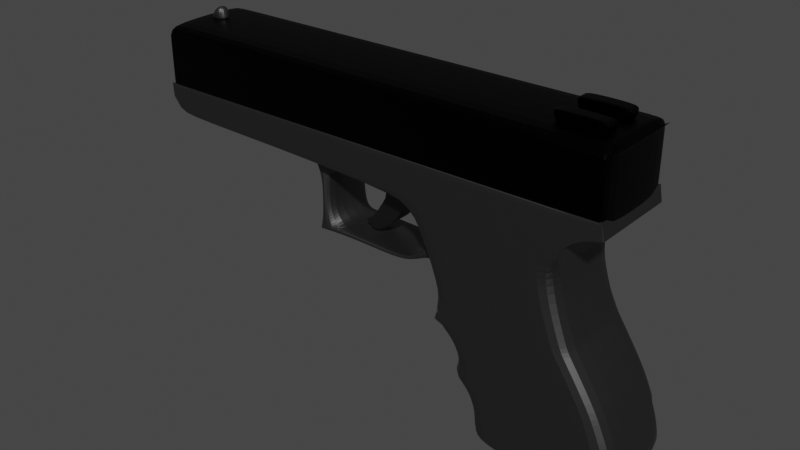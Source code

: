 # Source: Glock.blend  (saved by Blender 2.90.8; exported with 4.5.12 LTS)
import bpy
from mathutils import Matrix  # noqa: F401  (used for matrix-valued properties, if any)

bpy.ops.wm.read_factory_settings(use_empty=True)
scene = bpy.context.scene
scene.name = 'Scene'

# ---- collections
col_collection = bpy.data.collections.new('Collection'); scene.collection.children.link(col_collection)

# ---- materials (node trees are filled in below, after node groups)
mat_material_002 = bpy.data.materials.new('Material.002')
mat_material_001 = bpy.data.materials.new('Material.001')
mat_material_003 = bpy.data.materials.new('Material.003')
mat_material_003.preview_render_type = 'CUBE'

# ---- material node trees
mat_material_002.use_nodes = True; mat_material_002.node_tree.nodes.clear()
_N = mat_material_002.node_tree.nodes; _L = mat_material_002.node_tree.links
n0 = _N.new('ShaderNodeBsdfPrincipled'); n0.name = 'Principled BSDF'; n0.location = (10, 300)
n0.distribution = 'GGX'
n0.subsurface_method = 'BURLEY'
n0.inputs[0].default_value = (0.1149, 0.1149, 0.1149, 1.0)
n0.inputs[1].default_value = 1.0
n0.inputs[3].default_value = 1.45
n0.inputs[27].default_value = (0.0, 0.0, 0.0, 1.0)
n0.inputs[28].default_value = 1.0
n1 = _N.new('ShaderNodeOutputMaterial'); n1.name = 'Material Output'; n1.location = (300, 300)
_L.new(n0.outputs[0], n1.inputs[0])
n1.is_active_output = True
mat_material_001.use_nodes = True; mat_material_001.node_tree.nodes.clear()
_N = mat_material_001.node_tree.nodes; _L = mat_material_001.node_tree.links
n0 = _N.new('ShaderNodeBsdfPrincipled'); n0.name = 'Principled BSDF'; n0.location = (10, 300)
n0.distribution = 'GGX'
n0.subsurface_method = 'BURLEY'
n0.inputs[1].default_value = 1.0
n0.inputs[3].default_value = 1.45
n0.inputs[27].default_value = (0.0, 0.0, 0.0, 1.0)
n0.inputs[28].default_value = 1.0
n1 = _N.new('ShaderNodeOutputMaterial'); n1.name = 'Material Output'; n1.location = (300, 300)
n2 = _N.new('ShaderNodeRGB'); n2.name = 'RGB'; n2.location = (-280, 280)
n2.outputs[0].default_value = (0.00223, 0.002138, 0.002322, 1.0)
_L.new(n0.outputs[0], n1.inputs[0])
_L.new(n2.outputs[0], n0.inputs[0])
n1.is_active_output = True
mat_material_003.use_nodes = True; mat_material_003.node_tree.nodes.clear()
_N = mat_material_003.node_tree.nodes; _L = mat_material_003.node_tree.links
n0 = _N.new('ShaderNodeBsdfPrincipled'); n0.name = 'Principled BSDF'; n0.location = (10, 300)
n0.distribution = 'GGX'
n0.subsurface_method = 'BURLEY'
n0.inputs[0].default_value = (0.06525, 0.06352, 0.06352, 1.0)
n0.inputs[1].default_value = 1.0
n0.inputs[3].default_value = 1.45
n0.inputs[27].default_value = (0.0, 0.0, 0.0, 1.0)
n0.inputs[28].default_value = 1.0
n1 = _N.new('ShaderNodeOutputMaterial'); n1.name = 'Material Output'; n1.location = (300, 300)
_L.new(n0.outputs[0], n1.inputs[0])
n1.is_active_output = True

# ---- world
world_world = bpy.data.worlds.new('World'); scene.world = world_world
world_world.use_nodes = True; world_world.node_tree.nodes.clear()
_N = world_world.node_tree.nodes; _L = world_world.node_tree.links
n0 = _N.new('ShaderNodeOutputWorld'); n0.name = 'World Output'; n0.location = (300, 300)
n1 = _N.new('ShaderNodeBackground'); n1.name = 'Background'; n1.location = (10, 300)
n1.inputs[0].default_value = (0.05088, 0.05088, 0.05088, 1.0)
_L.new(n1.outputs[0], n0.inputs[0])
n0.is_active_output = True
world_world.color = (0.05088, 0.05088, 0.05088)
world_world.use_sun_shadow = False
world_world.sun_shadow_jitter_overblur = 0.0

# ---- meshes
me_cube_001 = bpy.data.meshes.new('Cube.001')
me_cube_001.from_pydata([(-1.818, -1.0, 0.9756), (-1.818, 1.0, 0.9756), (1.089, -1.0, 1.203), (1.089, 1.0, 1.203), (-2.108, -1.0, 1.867), (-2.108, 1.0, 1.867), (0.7567, -1.0, 2.118), (0.7567, 1.0, 2.118), (-1.818, -1.0, 0.9756), (-2.349, -1.0, 2.355), (-2.349, 1.0, 2.355), (0.6832, -1.0, 2.705), (0.6832, 1.0, 2.705), (-2.696, -1.0, 3.025), (-2.696, 1.0, 3.025), (0.7748, -1.0, 3.115), (0.7748, 1.0, 3.115), (0.6832, -1.0, 2.705), (0.6832, 1.0, 2.705), (0.977, 1.0, 3.405), (0.977, -1.0, 3.405), (0.7748, -1.0, 3.115), (0.7748, 1.0, 3.115), (-2.737, -1.0, 3.968), (-2.737, 1.0, 3.968), (0.8028, -1.0, 3.975), (0.8028, 1.0, 3.975), (-2.737, -1.0, 3.968), (-2.737, 1.0, 3.968), (0.8028, -1.0, 3.975), (0.8028, 1.0, 3.975), (0.977, -1.0, 3.405), (0.977, 1.0, 3.405), (1.006, -1.0, 3.974), (1.006, 1.0, 3.974), (1.006, -1.0, 3.974), (1.006, 1.0, 3.974), (1.36, 1.0, 3.572), (1.36, -1.0, 3.572), (1.36, -1.0, 3.572), (1.36, 1.0, 3.572), (1.389, -1.0, 3.976), (1.389, 1.0, 3.976), (1.389, -1.0, 3.976), (1.389, 1.0, 3.976), (1.618, 1.0, 3.618), (1.618, -1.0, 3.618), (1.618, -1.0, 3.618), (1.618, 1.0, 3.618), (1.55, -1.0, 3.975), (1.55, 1.0, 3.975), (1.55, -1.0, 3.975), (1.55, 1.0, 3.975), (1.55, -1.0, 3.975), (1.55, 1.0, 3.975), (1.55, -1.0, 3.975), (1.55, 1.0, 3.975), (-6.146, -1.0, 3.154), (-6.146, 1.0, 3.154), (-6.157, -1.0, 3.95), (-6.157, 1.0, 3.95), (-6.157, -1.0, 3.95), (-6.157, 1.0, 3.95), (-5.329, -0.6158, 2.968), (-5.615, -0.6158, 3.496), (-5.329, 0.6158, 2.968), (-5.615, 0.6158, 3.496), (-4.814, -0.6158, 2.964), (-4.409, -0.6158, 3.47), (-4.814, 0.6158, 2.964), (-4.409, 0.6158, 3.47), (-5.15, -0.6158, 2.718), (-5.15, 0.6158, 2.718), (-4.96, -0.6158, 2.718), (-4.96, 0.6158, 2.718), (-5.15, -0.6158, 2.104), (-5.15, 0.6158, 2.104), (-4.96, -0.6158, 2.104), (-4.96, 0.6158, 2.104), (-5.193, -0.6158, 1.75), (-5.193, 0.6158, 1.75), (-4.823, -0.6158, 1.805), (-4.823, 0.6158, 1.805), (-5.197, 0.6158, 1.763), (-5.251, -0.6158, 1.551), (-5.251, 0.6158, 1.551), (-4.634, -0.6158, 1.667), (-4.634, 0.6158, 1.667), (-5.256, 0.6158, 1.564), (-5.244, -0.6158, 1.462), (-5.244, 0.6158, 1.462), (-4.605, -0.6158, 1.47), (-4.605, 0.6158, 1.47), (-5.248, 0.6158, 1.475), (-3.073, -0.6158, 1.611), (-3.073, 0.6158, 1.611), (-3.019, -0.6158, 1.453), (-3.019, 0.6158, 1.453), (-2.767, -0.6158, 1.713), (-2.767, 0.6158, 1.713), (-2.653, -0.6158, 1.58), (-2.653, 0.6158, 1.58), (-2.605, -0.6158, 1.876), (-2.605, 0.6158, 1.876), (-2.478, -0.6158, 1.676), (-2.478, 0.6158, 1.676), (-2.233, -0.6158, 2.27), (-2.233, 0.6158, 2.27), (-1.893, -0.6158, 1.702), (-1.893, 0.6158, 1.702), (-1.614, -0.6158, 0.9122), (-1.614, 0.6158, 0.9122), (-2.344, -0.6158, 2.716), (-2.344, 0.6158, 2.716), (0.5257, -0.6129, 4.218), (-9.341, -0.6129, 4.213), (0.5253, -0.6015, 4.333), (-9.342, -0.6015, 4.329), (0.5249, -0.5678, 4.444), (-9.342, -0.5678, 4.44), (0.5245, -0.5131, 4.547), (-9.342, -0.5131, 4.543), (0.5242, -0.4394, 4.637), (-9.343, -0.4394, 4.632), (0.5239, -0.3496, 4.71), (-9.343, -0.3496, 4.706), (-9.343, -0.2472, 4.761), (-9.343, -0.136, 4.794), (-9.343, -0.02045, 4.806), (0.5236, 0.09513, 4.799), (-9.343, 0.09513, 4.794), (0.5237, 0.2063, 4.765), (-9.343, 0.2063, 4.761), (0.5239, 0.3087, 4.71), (-9.343, 0.3087, 4.706), (0.5242, 0.3985, 4.637), (-9.343, 0.3985, 4.632), (0.5245, 0.4722, 4.547), (-9.342, 0.4722, 4.543), (0.5249, 0.5269, 4.444), (-9.342, 0.5269, 4.44), (0.5253, 0.5606, 4.333), (-9.342, 0.5606, 4.329), (0.5257, 0.572, 4.218), (-9.341, 0.572, 4.213), (0.5261, 0.5606, 4.102), (-9.341, 0.5606, 4.098), (0.5265, 0.5269, 3.991), (-9.34, 0.5269, 3.987), (0.5269, 0.4722, 3.889), (-9.34, 0.4722, 3.884), (0.5272, 0.3985, 3.799), (-9.34, 0.3985, 3.794), (0.5275, 0.3087, 3.725), (-9.339, 0.3087, 3.721), (0.5277, 0.2063, 3.67), (-9.339, 0.2063, 3.666), (0.5278, 0.09513, 3.637), (-9.339, 0.09513, 3.632), (0.5279, -0.02045, 3.625), (-9.339, -0.02045, 3.621), (0.5278, -0.136, 3.637), (-9.339, -0.136, 3.632), (0.5277, -0.2472, 3.67), (-9.339, -0.2472, 3.666), (0.5275, -0.3496, 3.725), (-9.339, -0.3496, 3.721), (0.5272, -0.4394, 3.799), (-9.34, -0.4394, 3.794), (0.5269, -0.5131, 3.889), (-9.34, -0.5131, 3.884), (0.5265, -0.5678, 3.991), (-9.34, -0.5678, 3.987), (0.5261, -0.6015, 4.102), (-9.341, -0.6015, 4.098), (-9.433, -0.5225, 4.213), (-9.434, -0.5125, 4.315), (-9.434, -0.4828, 4.413), (-9.434, -0.4347, 4.503), (-9.435, -0.3699, 4.582), (-9.435, -0.291, 4.647), (-9.435, -0.2009, 4.695), (-9.435, -0.1032, 4.724), (-9.435, -0.001562, 4.734), (-9.435, 0.1001, 4.724), (-9.435, 0.1978, 4.695), (-9.435, 0.2878, 4.647), (-9.435, 0.3668, 4.582), (-9.434, 0.4316, 4.503), (-9.434, 0.4797, 4.413), (-9.434, 0.5093, 4.315), (-9.433, 0.5193, 4.213), (-9.433, 0.5093, 4.112), (-9.432, 0.4797, 4.014), (-9.432, 0.4316, 3.924), (-9.432, 0.3668, 3.845), (-9.432, 0.2878, 3.78), (-9.431, 0.1978, 3.732), (-9.431, 0.1001, 3.703), (-9.431, -0.001562, 3.693), (-9.431, -0.1032, 3.703), (-9.431, -0.2009, 3.732), (-9.432, -0.291, 3.78), (-9.432, -0.3699, 3.845), (-9.432, -0.4347, 3.924), (-9.432, -0.4828, 4.014), (-9.433, -0.5125, 4.112), (-9.255, -0.454, 4.213), (-9.255, -0.4454, 4.301), (-9.255, -0.4196, 4.386), (-9.256, -0.3778, 4.464), (-9.256, -0.3215, 4.533), (-9.256, -0.2529, 4.589), (-9.256, -0.1747, 4.631), (-9.256, -0.08984, 4.657), (-9.256, -0.001562, 4.665), (-9.256, 0.08671, 4.657), (-9.256, 0.1716, 4.631), (-9.256, 0.2498, 4.589), (-9.256, 0.3184, 4.533), (-9.256, 0.3747, 4.464), (-9.255, 0.4165, 4.386), (-9.255, 0.4422, 4.301), (-9.255, 0.4509, 4.213), (-9.254, 0.4422, 4.125), (-9.254, 0.4165, 4.04), (-9.254, 0.3747, 3.962), (-9.254, 0.3184, 3.893), (-9.253, 0.2498, 3.837), (-9.253, 0.1716, 3.795), (-9.253, 0.08671, 3.769), (-9.253, -0.001562, 3.761), (-9.253, -0.08984, 3.769), (-9.253, -0.1747, 3.795), (-9.253, -0.253, 3.837), (-9.254, -0.3215, 3.893), (-9.254, -0.3778, 3.962), (-9.254, -0.4196, 4.04), (-9.254, -0.4454, 4.125), (-8.819, -0.1508, 5.226), (-8.819, -0.1508, 5.306), (-8.819, 0.1508, 5.226), (-8.819, 0.1508, 5.306), (-8.377, -0.1508, 5.229), (-8.377, -0.1508, 5.309), (-8.377, 0.1508, 5.229), (-8.377, 0.1508, 5.309), (-8.627, -0.1508, 5.532), (-8.627, 0.1508, 5.532), (-8.443, -0.1508, 5.532), (-8.443, 0.1508, 5.532), (-1.888, -1.0, 0.7068), (1.135, -1.0, 1.121), (-1.888, 1.0, 0.7068), (1.135, 1.0, 1.121), (0.8643, -1.0, 1.221), (0.8643, 1.0, 1.221), (0.5365, -1.0, 2.099), (0.5365, 1.0, 2.099), (0.45, -1.0, 2.679), (0.45, 1.0, 2.679), (0.5079, -1.0, 3.108), (0.5079, 1.0, 3.108), (0.5306, -1.0, 3.975), (0.5306, 1.0, 3.975), (0.5306, -1.0, 3.975), (0.5306, 1.0, 3.975), (0.935, -1.0, 1.133), (0.935, 1.0, 1.133), (-1.631, 1.0, 0.961), (-1.925, 1.0, 1.883), (-2.156, 1.0, 2.378), (-2.475, 1.0, 3.03), (-2.511, 1.0, 3.969), (-2.511, 1.0, 3.969), (-1.631, -1.0, 0.961), (-1.925, -1.0, 1.883), (-2.156, -1.0, 2.378), (-2.475, -1.0, 3.03), (-2.511, -1.0, 3.969), (-2.511, -1.0, 3.969), (-1.752, -1.0, 0.7358), (-1.752, 1.0, 0.7358), (0.7791, 1.0, 3.246), (-2.703, 1.0, 3.168), (-2.703, -1.0, 3.168), (0.7791, -1.0, 3.246), (0.9813, 1.0, 3.492), (0.9813, -1.0, 3.492), (1.364, 1.0, 3.634), (1.364, -1.0, 3.634), (1.608, 1.0, 3.672), (1.608, 1.0, 3.672), (1.608, -1.0, 3.672), (1.608, -1.0, 3.672), (-6.148, 1.0, 3.276), (-6.148, -1.0, 3.276), (0.5114, -1.0, 3.24), (0.5114, 1.0, 3.24), (-2.48, -1.0, 3.173), (-2.48, 1.0, 3.173), (-5.286, 0.6158, 2.968), (-5.514, 0.6158, 3.494), (-5.286, -0.6158, 2.968), (-5.514, -0.6158, 3.494), (-5.134, 0.6158, 2.718), (-5.134, -0.6158, 2.718), (-5.134, 0.6158, 2.104), (-5.134, -0.6158, 2.104), (-5.162, 0.6158, 1.755), (-5.162, -0.6158, 1.755), (-5.2, 0.6158, 1.561), (-5.2, -0.6158, 1.561), (-5.191, 0.6158, 1.462), (-5.191, -0.6158, 1.462), (-5.249, -0.6158, 1.524), (-4.625, -0.6158, 1.606), (-4.625, 0.6158, 1.606), (-3.056, -0.6158, 1.562), (-3.056, 0.6158, 1.562), (-2.732, -0.6158, 1.672), (-2.732, 0.6158, 1.672), (-2.566, -0.6158, 1.814), (-2.566, 0.6158, 1.814), (-2.128, -0.6158, 2.094), (-2.128, 0.6158, 2.094), (-5.197, 0.6158, 1.53), (-5.197, -0.6158, 1.53), (-9.164, -1.0, 3.323), (-9.164, 1.0, 3.323), (-9.19, -1.0, 3.95), (-9.19, 1.0, 3.95), (-9.19, -1.0, 3.95), (-9.19, 1.0, 3.95), (-9.166, 1.0, 3.444), (-9.166, -1.0, 3.444), (-8.991, -1.0, 3.276), (-8.991, 1.0, 3.276), (-9.001, 1.0, 3.95), (-9.001, -1.0, 3.95), (-9.001, 1.0, 3.95), (-9.26, 1.019, 3.935), (-9.001, -1.0, 3.95), (-9.26, 1.019, 3.935), (-8.989, 1.0, 3.154), (-8.989, -1.0, 3.154), (1.553, 1.0, 3.606), (1.553, 1.0, 3.606), (1.509, -1.0, 3.975), (1.509, 1.0, 3.975), (1.553, -1.0, 3.606), (1.509, -1.0, 3.975), (1.509, 1.0, 3.975), (1.553, -1.0, 3.606), (1.546, 1.0, 3.663), (1.546, -1.0, 3.663), (-3.812, -0.6158, 1.462), (-3.854, -0.6158, 1.639), (-3.812, 0.6158, 1.462), (-3.854, 0.6158, 1.639), (-3.841, 0.6158, 1.584), (-3.841, -0.6158, 1.584), (-9.171, -0.6129, 4.213), (-9.171, -0.6015, 4.329), (-9.172, -0.5678, 4.44), (-9.172, -0.5131, 4.543), (-9.173, -0.4394, 4.632), (-9.173, -0.3496, 4.706), (-9.173, -0.2472, 4.761), (-9.173, -0.136, 4.795), (-9.173, -0.02045, 4.806), (-9.173, 0.09513, 4.795), (-9.173, 0.2063, 4.761), (-9.173, 0.3087, 4.706), (-9.173, 0.3985, 4.632), (-9.172, 0.4722, 4.543), (-9.172, 0.5269, 4.44), (-9.171, 0.5606, 4.329), (-9.171, 0.572, 4.213), (-9.171, 0.5606, 4.098), (-9.17, 0.5269, 3.987), (-9.17, 0.4722, 3.884), (-9.17, 0.3985, 3.795), (-9.169, 0.3087, 3.721), (-9.169, 0.2063, 3.666), (-9.169, 0.09513, 3.632), (-9.169, -0.02045, 3.621), (-9.169, -0.136, 3.632), (-9.169, -0.2472, 3.666), (-9.169, -0.3496, 3.721), (-9.17, -0.4394, 3.795), (-9.17, -0.5131, 3.884), (-9.17, -0.5678, 3.987), (-9.171, -0.6015, 4.098), (0.3448, -0.6015, 4.333), (0.3444, -0.5678, 4.444), (0.344, -0.5131, 4.547), (0.3437, -0.4394, 4.637), (0.3434, -0.3496, 4.71), (0.3431, 0.09513, 4.799), (0.3432, 0.2063, 4.765), (0.3434, 0.3087, 4.71), (0.3437, 0.3985, 4.637), (0.344, 0.4722, 4.547), (0.3444, 0.5269, 4.444), (0.3448, 0.5606, 4.333), (0.3452, 0.572, 4.218), (0.3456, 0.5606, 4.102), (0.346, 0.5269, 3.991), (0.3464, 0.4722, 3.888), (0.3467, 0.3985, 3.799), (0.347, 0.3087, 3.725), (0.3472, 0.2063, 3.67), (0.3473, 0.09513, 3.637), (0.3474, -0.02045, 3.625), (0.3473, -0.136, 3.637), (0.3472, -0.2472, 3.67), (0.347, -0.3496, 3.725), (0.3467, -0.4394, 3.799), (0.3464, -0.5131, 3.888), (0.346, -0.5678, 3.991), (0.3456, -0.6015, 4.102), (0.3452, -0.6129, 4.218), (-1.577, -1.0, 0.4393), (1.748, -1.0, 0.2021), (-1.577, 1.0, 0.4393), (1.748, 1.0, 0.2021), (1.477, 1.0, 0.3019), (1.548, -1.0, 0.214), (1.548, 1.0, 0.214), (-1.329, -1.0, 0.4051), (-1.329, 1.0, 0.4051), (-1.417, -1.0, 0.01136), (1.918, -1.0, -0.1772), (-1.417, 1.0, 0.01136), (1.918, 1.0, -0.1772), (1.652, 1.0, -0.1017), (1.723, -1.0, -0.1896), (1.723, 1.0, -0.1896), (-1.168, -1.0, -0.02282), (-1.168, 1.0, -0.02282), (-1.499, -1.0, -0.188), (2.01, -1.0, -0.3814), (-1.499, 1.0, -0.188), (2.01, 1.0, -0.3814), (1.555, 1.0, -0.3254), (1.825, -1.0, -0.4085), (1.825, 1.0, -0.4085), (-1.251, -1.0, -0.2222), (-1.251, 1.0, -0.2222), (-1.495, -1.0, -0.3242), (2.098, -1.0, -0.5954), (-1.495, 1.0, -0.3242), (2.098, 1.0, -0.5954), (1.878, -1.0, -0.5738), (1.878, 1.0, -0.5738), (-1.246, -1.0, -0.3584), (-1.246, 1.0, -0.3584), (-1.183, -1.0, -0.5479), (2.161, -1.0, -0.8239), (-1.183, 1.0, -0.5479), (2.161, 1.0, -0.8239), (1.966, -1.0, -0.7975), (1.966, 1.0, -0.7975), (-0.9347, -1.0, -0.582), (-0.9347, 1.0, -0.582), (-0.9985, -1.0, -1.093), (2.278, -1.0, -1.388), (-0.9985, 1.0, -1.093), (2.278, 1.0, -1.388), (2.039, -1.0, -1.206), (2.039, 1.0, -1.206), (-0.7499, -1.0, -1.127), (-0.7499, 1.0, -1.127), (-1.042, -1.0, -1.399), (2.059, -1.0, -1.636), (-1.042, 1.0, -1.399), (2.059, 1.0, -1.636), (1.762, -1.0, -1.449), (1.762, 1.0, -1.449), (-0.7937, -1.0, -1.433), (-0.7937, 1.0, -1.433), (-0.7068, -1.0, -1.793), (1.791, -1.0, -1.806), (-0.7068, 1.0, -1.793), (1.791, 1.0, -1.806), (1.489, -1.0, -1.639), (1.489, 1.0, -1.639), (-0.6186, -1.0, -1.632), (-0.6186, 1.0, -1.632)], [(0, 8), (343, 341)], [(254, 3, 2, 252), (255, 2, 6, 257), (268, 256, 3, 254), (257, 6, 11, 259), (1, 0, 4, 5), (2, 3, 7, 6), (269, 1, 5, 270), (11, 12, 18, 17), (5, 4, 9, 10), (270, 5, 10, 271), (6, 7, 12, 11), (12, 16, 22, 18), (259, 11, 15, 261), (10, 9, 13, 14), (271, 10, 14, 272), (17, 18, 22, 21), (22, 16, 19, 32), (300, 284, 24, 273), (14, 13, 57, 58), (15, 11, 17, 21), (297, 286, 25, 263), (266, 265, 29, 30), (263, 25, 29, 265), (27, 28, 62, 61), (273, 24, 28, 274), (30, 29, 35, 36), (283, 26, 34, 287), (35, 33, 41, 43), (287, 34, 42, 289), (288, 20, 38, 290), (26, 30, 36, 34), (21, 22, 32, 31), (286, 15, 20, 288), (29, 25, 33, 35), (15, 21, 31, 20), (355, 350, 46, 293), (349, 348, 51, 52), (346, 347, 45, 48), (34, 36, 44, 42), (20, 31, 39, 38), (31, 32, 40, 39), (32, 19, 37, 40), (36, 35, 43, 44), (291, 292, 50, 52), (294, 291, 52, 51), (293, 294, 51, 49), (354, 352, 50, 292), (348, 351, 49, 51), (352, 349, 52, 50), (350, 353, 47, 46), (353, 346, 48, 47), (51, 49, 53, 55), (52, 51, 55, 56), (50, 52, 56, 54), (23, 27, 61, 59), (285, 23, 59, 296), (284, 14, 58, 295), (28, 24, 60, 62), (333, 334, 329, 328, 335, 332), (162, 160, 199, 200), (144, 142, 190, 191), (63, 64, 66, 65), (301, 302, 70, 69), (69, 70, 68, 67), (303, 304, 64, 63), (63, 65, 72, 71), (302, 66, 64, 304), (305, 74, 78, 307), (69, 67, 73, 74), (303, 63, 71, 306), (301, 69, 74, 305), (78, 77, 81, 82), (74, 73, 77, 78), (71, 72, 76, 75), (306, 71, 75, 308), (310, 79, 84, 312), (75, 76, 80, 79), (308, 75, 79, 310), (307, 78, 82, 309), (327, 315, 89, 314), (309, 82, 87, 311), (80, 83, 88, 85), (82, 81, 86, 87), (79, 80, 85, 84), (313, 92, 91, 314), (326, 317, 92, 313), (85, 88, 93, 90), (361, 356, 96, 318), (84, 85, 90, 89, 315), (95, 94, 98, 99), (356, 358, 97, 96), (360, 359, 95, 319), (359, 357, 94, 95), (321, 99, 103, 323), (319, 95, 99, 321), (96, 97, 101, 100), (318, 96, 100, 320), (322, 104, 108, 324), (100, 101, 105, 104), (320, 100, 104, 322), (99, 98, 102, 103), (325, 324, 108, 109), (103, 102, 106, 107), (323, 103, 107, 325), (104, 105, 109, 108), (108, 109, 111, 110), (107, 106, 112, 113), (362, 115, 117, 363), (363, 117, 119, 364), (364, 119, 121, 365), (365, 121, 123, 366), (366, 123, 125, 367), (367, 125, 126, 368), (368, 126, 127, 369), (369, 127, 128, 370), (370, 128, 130, 371), (371, 130, 132, 372), (372, 132, 134, 373), (373, 134, 136, 374), (374, 136, 138, 375), (375, 138, 140, 376), (376, 140, 142, 377), (377, 142, 144, 378), (378, 144, 146, 379), (379, 146, 148, 380), (380, 148, 150, 381), (381, 150, 152, 382), (382, 152, 154, 383), (383, 154, 156, 384), (384, 156, 158, 385), (385, 158, 160, 386), (386, 160, 162, 387), (387, 162, 164, 388), (388, 164, 166, 389), (389, 166, 168, 390), (390, 168, 170, 391), (391, 170, 172, 392), (127, 126, 181, 182), (392, 172, 174, 393), (393, 174, 115, 362), (345, 336, 335, 328), (344, 345, 328, 329), (337, 344, 329, 334), (197, 196, 228, 229), (121, 119, 177, 178), (136, 134, 186, 187), (154, 152, 195, 196), (172, 170, 204, 205), (128, 127, 182, 183), (146, 144, 191, 192), (164, 162, 200, 201), (123, 121, 178, 179), (138, 136, 187, 188), (156, 154, 196, 197), (174, 172, 205, 206), (130, 128, 183, 184), (148, 146, 192, 193), (166, 164, 201, 202), (125, 123, 179, 180), (140, 138, 188, 189), (158, 156, 197, 198), (117, 115, 175, 176), (115, 174, 206, 175), (132, 130, 184, 185), (150, 148, 193, 194), (168, 166, 202, 203), (126, 125, 180, 181), (142, 140, 189, 190), (160, 158, 198, 199), (119, 117, 176, 177), (134, 132, 185, 186), (152, 150, 194, 195), (170, 168, 203, 204), (208, 207, 238, 237, 236, 235, 234, 233, 232, 231, 230, 229, 228, 227, 226, 225, 224, 223, 222, 221, 220, 219, 218, 217, 216, 215, 214, 213, 212, 211, 210, 209), (184, 183, 215, 216), (198, 197, 229, 230), (185, 184, 216, 217), (199, 198, 230, 231), (186, 185, 217, 218), (200, 199, 231, 232), (187, 186, 218, 219), (201, 200, 232, 233), (188, 187, 219, 220), (202, 201, 233, 234), (189, 188, 220, 221), (176, 175, 207, 208), (203, 202, 234, 235), (190, 189, 221, 222), (177, 176, 208, 209), (204, 203, 235, 236), (191, 190, 222, 223), (178, 177, 209, 210), (205, 204, 236, 237), (192, 191, 223, 224), (179, 178, 210, 211), (206, 205, 237, 238), (193, 192, 224, 225), (180, 179, 211, 212), (175, 206, 238, 207), (194, 193, 225, 226), (181, 180, 212, 213), (195, 194, 226, 227), (182, 181, 213, 214), (196, 195, 227, 228), (183, 182, 214, 215), (239, 240, 242, 241), (241, 242, 246, 245), (245, 246, 244, 243), (243, 244, 240, 239), (241, 245, 243, 239), (242, 240, 247, 248), (250, 248, 247, 249), (240, 244, 249, 247), (246, 242, 248, 250), (244, 246, 250, 249), (255, 267, 252, 2), (275, 281, 267, 255), (26, 264, 266, 30), (279, 263, 265, 280), (274, 280, 265, 266), (299, 297, 263, 279), (283, 298, 264, 26), (12, 260, 262, 16), (277, 259, 261, 278), (7, 258, 260, 12), (3, 256, 258, 7), (276, 257, 259, 277), (282, 269, 256, 268), (275, 255, 257, 276), (0, 275, 276, 4), (253, 1, 269, 282), (4, 276, 277, 9), (9, 277, 278, 13), (285, 299, 279, 23), (28, 27, 280, 274), (23, 279, 280, 27), (0, 251, 281, 275), (264, 273, 274, 266), (298, 300, 273, 264), (260, 271, 272, 262), (258, 270, 271, 260), (256, 269, 270, 258), (262, 272, 300, 298), (13, 278, 299, 285), (16, 262, 298, 283), (278, 261, 297, 299), (339, 338, 333, 332), (24, 284, 295, 60), (13, 285, 296, 57), (347, 354, 292, 45), (46, 47, 294, 293), (47, 48, 291, 294), (48, 45, 292, 291), (351, 355, 293, 49), (25, 286, 288, 33), (33, 288, 290, 41), (19, 287, 289, 37), (16, 283, 287, 19), (261, 15, 286, 297), (272, 14, 284, 300), (85, 311, 326, 313, 90), (90, 313, 314, 89), (80, 309, 311, 85), (316, 327, 314, 91), (76, 307, 309, 80), (77, 308, 310, 81), (81, 310, 312, 86), (73, 306, 308, 77), (65, 301, 305, 72), (67, 303, 306, 73), (72, 305, 307, 76), (70, 302, 304, 68), (67, 68, 304, 303), (65, 66, 302, 301), (86, 312, 327, 316), (105, 323, 325, 109), (107, 106, 324, 325), (98, 320, 322, 102), (102, 322, 324, 106), (94, 318, 320, 98), (97, 319, 321, 101), (101, 321, 323, 105), (358, 360, 319, 97), (357, 361, 318, 94), (311, 87, 317, 326), (312, 84, 315, 327), (59, 61, 339, 342), (296, 59, 342, 336), (62, 60, 340, 338), (61, 62, 338, 339), (57, 296, 336, 345), (295, 58, 344, 337), (58, 57, 345, 344), (60, 295, 337, 340), (336, 342, 330, 335), (338, 340, 331, 333), (340, 337, 334, 331), (342, 339, 332, 330), (41, 290, 355, 351), (37, 289, 354, 347), (39, 40, 346, 353), (38, 39, 353, 350), (42, 44, 349, 352), (43, 41, 351, 348), (289, 42, 352, 354), (40, 37, 347, 346), (44, 43, 348, 349), (290, 38, 350, 355), (86, 316, 361, 357), (92, 317, 360, 358), (87, 86, 357, 359), (317, 87, 359, 360), (91, 92, 358, 356), (316, 91, 356, 361), (421, 393, 362, 422), (420, 392, 393, 421), (419, 391, 392, 420), (418, 390, 391, 419), (417, 389, 390, 418), (416, 388, 389, 417), (415, 387, 388, 416), (414, 386, 387, 415), (413, 385, 386, 414), (412, 384, 385, 413), (411, 383, 384, 412), (410, 382, 383, 411), (409, 381, 382, 410), (408, 380, 381, 409), (407, 379, 380, 408), (406, 378, 379, 407), (405, 377, 378, 406), (404, 376, 377, 405), (403, 375, 376, 404), (402, 374, 375, 403), (401, 373, 374, 402), (400, 372, 373, 401), (399, 371, 372, 400), (397, 366, 367, 398), (396, 365, 366, 397), (395, 364, 365, 396), (394, 363, 364, 395), (422, 362, 363, 394), (114, 422, 394, 116), (116, 394, 395, 118), (118, 395, 396, 120), (120, 396, 397, 122), (122, 397, 398, 124), (129, 399, 400, 131), (131, 400, 401, 133), (133, 401, 402, 135), (135, 402, 403, 137), (137, 403, 404, 139), (139, 404, 405, 141), (141, 405, 406, 143), (143, 406, 407, 145), (145, 407, 408, 147), (147, 408, 409, 149), (149, 409, 410, 151), (151, 410, 411, 153), (153, 411, 412, 155), (155, 412, 413, 157), (157, 413, 414, 159), (159, 414, 415, 161), (161, 415, 416, 163), (163, 416, 417, 165), (165, 417, 418, 167), (167, 418, 419, 169), (169, 419, 420, 171), (171, 420, 421, 173), (173, 421, 422, 114), (267, 281, 430, 428), (254, 252, 424, 426), (252, 267, 428, 424), (281, 251, 423, 430), (282, 268, 429, 431), (268, 254, 426, 429), (253, 282, 431, 425), (268, 256, 427, 429), (425, 431, 440, 434), (429, 427, 436, 438), (428, 430, 439, 437), (429, 426, 435, 438), (430, 423, 432, 439), (431, 429, 438, 440), (426, 424, 433, 435), (424, 428, 437, 433), (437, 439, 448, 446), (438, 435, 444, 447), (439, 432, 441, 448), (440, 438, 447, 449), (435, 433, 442, 444), (433, 437, 446, 442), (434, 440, 449, 443), (438, 436, 445, 447), (448, 441, 450, 456), (449, 447, 455, 457), (444, 442, 451, 453), (442, 446, 454, 451), (443, 449, 457, 452), (446, 448, 456, 454), (447, 444, 453, 455), (453, 451, 459, 461), (451, 454, 462, 459), (456, 450, 458, 464), (454, 456, 464, 462), (455, 453, 461, 463), (452, 457, 465, 460), (457, 455, 463, 465), (464, 458, 466, 472), (462, 464, 472, 470), (463, 461, 469, 471), (460, 465, 473, 468), (465, 463, 471, 473), (461, 459, 467, 469), (459, 462, 470, 467), (472, 466, 474, 480), (470, 472, 480, 478), (471, 469, 477, 479), (468, 473, 481, 476), (473, 471, 479, 481), (469, 467, 475, 477), (467, 470, 478, 475), (479, 477, 485, 487), (476, 481, 489, 484), (481, 479, 487, 489), (477, 475, 483, 485), (475, 478, 486, 483), (480, 474, 482, 488), (478, 480, 488, 486), (482, 484, 485, 483), (486, 488, 482, 483), (1, 253, 251, 8), (251, 253, 425, 423), (434, 432, 423, 425), (432, 434, 443, 441), (441, 443, 452, 450), (450, 452, 460, 458), (458, 460, 468, 466), (466, 468, 476, 474), (484, 482, 474, 476)])
_uv = me_cube_001.uv_layers.new(name='UVMap')
_uv.uv.foreach_set('vector', [0.85, 0.5, 0.875, 0.5, 0.875, 0.75, 0.85, 0.75, 0.625, 1.0, 0.625, 1.0, 0.625, 1.0, 0.625, 1.0, 0.625, 0.275, 0.625, 0.25, 0.625, 0.25, 0.625, 0.275, 0.625, 1.0, 0.625, 1.0, 0.625, 1.0, 0.625, 1.0, 0.625, 0.25, 0.625, 0.0, 0.625, 0.0, 0.625, 0.25, 0.875, 0.75, 0.875, 0.5, 0.875, 0.5, 0.875, 0.75, 0.625, 0.25, 0.625, 0.25, 0.625, 0.25, 0.625, 0.25, 0.875, 0.75, 0.875, 0.5, 0.875, 0.5, 0.875, 0.75, 0.625, 0.25, 0.625, 0.0, 0.625, 0.0, 0.625, 0.25, 0.625, 0.25, 0.625, 0.25, 0.625, 0.25, 0.625, 0.25, 0.875, 0.75, 0.875, 0.5, 0.875, 0.5, 0.875, 0.75, 0.625, 0.25, 0.625, 0.25, 0.625, 0.25, 0.625, 0.25, 0.625, 1.0, 0.625, 1.0, 0.625, 1.0, 0.625, 1.0, 0.625, 0.25, 0.625, 0.0, 0.625, 0.0, 0.625, 0.25, 0.625, 0.25, 0.625, 0.25, 0.625, 0.25, 0.625, 0.25, 0.875, 0.75, 0.875, 0.5, 0.875, 0.5, 0.875, 0.75, 0.625, 0.25, 0.625, 0.25, 0.625, 0.25, 0.625, 0.25, 0.625, 0.25, 0.625, 0.25, 0.625, 0.25, 0.625, 0.25, 0.625, 0.25, 0.625, 0.0, 0.625, 0.0, 0.625, 0.25, 0.625, 1.0, 0.625, 1.0, 0.625, 1.0, 0.625, 1.0, 0.625, 1.0, 0.625, 1.0, 0.625, 1.0, 0.625, 1.0, 0.625, 0.25, 0.625, 0.0, 0.625, 0.0, 0.625, 0.25, 0.625, 1.0, 0.625, 1.0, 0.625, 1.0, 0.625, 1.0, 0.625, 0.0, 0.625, 0.25, 0.625, 0.25, 0.625, 0.0, 0.625, 0.25, 0.625, 0.25, 0.625, 0.25, 0.625, 0.25, 0.625, 0.25, 0.625, 0.0, 0.625, 0.0, 0.625, 0.25, 0.625, 0.25, 0.625, 0.25, 0.625, 0.25, 0.625, 0.25, 0.625, 1.0, 0.625, 1.0, 0.625, 1.0, 0.625, 1.0, 0.625, 0.25, 0.625, 0.25, 0.625, 0.25, 0.625, 0.25, 0.625, 1.0, 0.625, 1.0, 0.625, 1.0, 0.625, 1.0, 0.625, 0.25, 0.625, 0.25, 0.625, 0.25, 0.625, 0.25, 0.875, 0.75, 0.875, 0.5, 0.875, 0.5, 0.875, 0.75, 0.625, 1.0, 0.625, 1.0, 0.625, 1.0, 0.625, 1.0, 0.625, 1.0, 0.625, 1.0, 0.625, 1.0, 0.625, 1.0, 0.625, 1.0, 0.625, 1.0, 0.625, 1.0, 0.625, 1.0, 0.625, 1.0, 0.625, 1.0, 0.625, 1.0, 0.625, 1.0, 0.625, 0.25, 0.625, 0.0, 0.625, 0.0, 0.625, 0.25, 0.625, 0.25, 0.625, 0.25, 0.625, 0.25, 0.625, 0.25, 0.625, 0.25, 0.625, 0.25, 0.625, 0.25, 0.625, 0.25, 0.625, 1.0, 0.625, 1.0, 0.625, 1.0, 0.625, 1.0, 0.875, 0.75, 0.875, 0.5, 0.875, 0.5, 0.875, 0.75, 0.625, 0.25, 0.625, 0.25, 0.625, 0.25, 0.625, 0.25, 0.625, 0.25, 0.625, 0.0, 0.625, 0.0, 0.625, 0.25, 0.625, 0.25, 0.625, 0.25, 0.625, 0.25, 0.625, 0.25, 0.875, 0.75, 0.875, 0.5, 0.875, 0.5, 0.875, 0.75, 0.875, 0.75, 0.875, 0.75, 0.875, 0.75, 0.875, 0.75, 0.625, 0.25, 0.625, 0.25, 0.625, 0.25, 0.625, 0.25, 0.625, 1.0, 0.625, 1.0, 0.625, 1.0, 0.625, 1.0, 0.625, 0.25, 0.625, 0.25, 0.625, 0.25, 0.625, 0.25, 0.875, 0.75, 0.875, 0.75, 0.875, 0.75, 0.875, 0.75, 0.875, 0.75, 0.875, 0.5, 0.875, 0.5, 0.875, 0.75, 0.625, 1.0, 0.625, 1.0, 0.625, 1.0, 0.625, 1.0, 0.875, 0.5, 0.875, 0.75, 0.875, 0.75, 0.875, 0.5, 0.625, 0.25, 0.625, 0.25, 0.625, 0.25, 0.625, 0.25, 0.625, 1.0, 0.625, 1.0, 0.625, 1.0, 0.625, 1.0, 0.625, 1.0, 0.625, 1.0, 0.625, 1.0, 0.625, 1.0, 0.625, 0.25, 0.625, 0.25, 0.625, 0.25, 0.625, 0.25, 0.625, 0.25, 0.625, 0.25, 0.625, 0.25, 0.625, 0.25, 0.625, 0.25, 0.625, 0.25, 0.625, 0.25, 0.625, 0.0, 0.625, 1.0, 0.625, 0.0, 0.2188, 1.0, 0.25, 1.0, 0.25, 1.0, 0.2188, 1.0, 0.5, 1.0, 0.5312, 1.0, 0.5312, 1.0, 0.5, 1.0, 0.375, 0.0, 0.625, 0.0, 0.625, 0.25, 0.375, 0.25, 0.375, 0.2708, 0.625, 0.2708, 0.625, 0.5, 0.375, 0.5, 0.375, 0.5, 0.625, 0.5, 0.625, 0.75, 0.375, 0.75, 0.375, 0.9792, 0.625, 0.9792, 0.625, 1.0, 0.375, 1.0, 0.375, 0.0, 0.375, 0.25, 0.375, 0.25, 0.375, 0.0, 0.8542, 0.5, 0.875, 0.5, 0.875, 0.75, 0.8542, 0.75, 0.375, 0.2708, 0.375, 0.5, 0.375, 0.5, 0.375, 0.2708, 0.375, 0.5, 0.375, 0.75, 0.375, 0.75, 0.375, 0.5, 0.375, 0.9792, 0.375, 1.0, 0.375, 1.0, 0.375, 0.9792, 0.375, 0.2708, 0.375, 0.5, 0.375, 0.5, 0.375, 0.2708, 0.375, 0.5, 0.375, 0.75, 0.375, 0.75, 0.375, 0.5, 0.375, 0.5, 0.375, 0.75, 0.375, 0.75, 0.375, 0.5, 0.375, 0.0, 0.375, 0.25, 0.375, 0.25, 0.375, 0.0, 0.375, 0.9792, 0.375, 1.0, 0.375, 1.0, 0.375, 0.9792, 0.375, 0.9792, 0.375, 1.0, 0.375, 1.0, 0.375, 0.9792, 0.375, 0.0, 0.375, 0.25, 0.375, 0.25, 0.375, 0.0, 0.375, 0.9792, 0.375, 1.0, 0.375, 1.0, 0.375, 0.9792, 0.375, 0.2708, 0.375, 0.5, 0.375, 0.5, 0.375, 0.2708, 0.375, 0.9792, 0.375, 1.0, 0.375, 1.0, 0.375, 0.9792, 0.375, 0.2708, 0.375, 0.5, 0.375, 0.5, 0.375, 0.2708, 0.0, 0.0, 0.0, 0.0, 0.0, 0.0, 0.0, 0.0, 0.375, 0.5, 0.375, 0.75, 0.375, 0.75, 0.375, 0.5, 0.375, 0.0, 0.375, 0.25, 0.375, 0.25, 0.375, 0.0, 0.1458, 0.5, 0.375, 0.5, 0.375, 0.75, 0.1458, 0.75, 0.375, 0.2708, 0.375, 0.5, 0.375, 0.5, 0.375, 0.2708, 0.0, 0.0, 0.0, 0.0, 0.0, 0.0, 0.0, 0.0, 0.375, 0.75, 0.375, 0.75, 0.375, 0.75, 0.375, 0.75, 0.375, 0.0, 0.375, 0.25, 0.375, 0.25, 0.375, 0.0, 0.375, 0.0, 0.375, 0.5, 0.375, 0.75, 0.375, 0.75, 0.375, 0.5, 0.375, 0.75, 0.375, 0.5, 0.375, 0.5, 0.375, 0.75, 0.375, 0.5, 0.375, 0.5, 0.375, 0.5, 0.375, 0.5, 0.375, 0.5, 0.375, 0.75, 0.375, 0.75, 0.375, 0.5, 0.375, 0.5, 0.375, 0.5, 0.375, 0.5, 0.375, 0.5, 0.375, 0.5, 0.375, 0.5, 0.375, 0.5, 0.375, 0.5, 0.375, 0.75, 0.375, 0.5, 0.375, 0.5, 0.375, 0.75, 0.375, 0.75, 0.375, 0.75, 0.375, 0.75, 0.375, 0.75, 0.375, 0.75, 0.375, 0.75, 0.375, 0.75, 0.375, 0.75, 0.375, 0.75, 0.375, 0.5, 0.375, 0.5, 0.375, 0.75, 0.375, 0.75, 0.375, 0.75, 0.375, 0.75, 0.375, 0.75, 0.375, 0.5, 0.375, 0.75, 0.375, 0.75, 0.375, 0.5, 0.375, 0.5, 0.375, 0.75, 0.375, 0.75, 0.375, 0.5, 0.375, 0.5, 0.375, 0.75, 0.375, 0.75, 0.375, 0.5, 0.375, 0.5, 0.375, 0.5, 0.375, 0.5, 0.375, 0.5, 0.375, 0.75, 0.375, 0.5, 0.375, 0.5, 0.375, 0.75, 0.375, 0.75, 0.375, 0.5, 0.375, 0.5, 0.375, 0.75, 0.375, 0.5, 0.375, 0.75, 0.375, 0.75, 0.375, 0.5, 1.0, 0.9914, 1.0, 1.0, 0.9688, 1.0, 0.9688, 0.9914, 0.9688, 0.9914, 0.9688, 1.0, 0.9375, 1.0, 0.9375, 0.9914, 0.9375, 0.9914, 0.9375, 1.0, 0.9062, 1.0, 0.9062, 0.9914, 0.9062, 0.9914, 0.9062, 1.0, 0.875, 1.0, 0.875, 0.9914, 0.875, 0.9914, 0.875, 1.0, 0.8438, 1.0, 0.8438, 0.9914, 0.8438, 0.9914, 0.8438, 1.0, 0.8125, 1.0, 0.8125, 0.9914, 0.8125, 0.9914, 0.8125, 1.0, 0.7812, 1.0, 0.7813, 0.9914, 0.7813, 0.9914, 0.7812, 1.0, 0.75, 1.0, 0.75, 0.9914, 0.75, 0.9914, 0.75, 1.0, 0.7188, 1.0, 0.7188, 0.9914, 0.7188, 0.9914, 0.7188, 1.0, 0.6875, 1.0, 0.6875, 0.9914, 0.6875, 0.9914, 0.6875, 1.0, 0.6562, 1.0, 0.6562, 0.9914, 0.6562, 0.9914, 0.6562, 1.0, 0.625, 1.0, 0.625, 0.9914, 0.625, 0.9914, 0.625, 1.0, 0.5938, 1.0, 0.5938, 0.9914, 0.5938, 0.9914, 0.5938, 1.0, 0.5625, 1.0, 0.5625, 0.9914, 0.5625, 0.9914, 0.5625, 1.0, 0.5312, 1.0, 0.5312, 0.9914, 0.5312, 0.9914, 0.5312, 1.0, 0.5, 1.0, 0.5, 0.9914, 0.5, 0.9914, 0.5, 1.0, 0.4688, 1.0, 0.4688, 0.9914, 0.4688, 0.9914, 0.4688, 1.0, 0.4375, 1.0, 0.4375, 0.9914, 0.4375, 0.9914, 0.4375, 1.0, 0.4062, 1.0, 0.4062, 0.9914, 0.4062, 0.9914, 0.4062, 1.0, 0.375, 1.0, 0.375, 0.9914, 0.375, 0.9914, 0.375, 1.0, 0.3438, 1.0, 0.3438, 0.9914, 0.3438, 0.9914, 0.3438, 1.0, 0.3125, 1.0, 0.3125, 0.9914, 0.3125, 0.9914, 0.3125, 1.0, 0.2812, 1.0, 0.2812, 0.9914, 0.2812, 0.9914, 0.2812, 1.0, 0.25, 1.0, 0.25, 0.9914, 0.25, 0.9914, 0.25, 1.0, 0.2188, 1.0, 0.2188, 0.9914, 0.2188, 0.9914, 0.2188, 1.0, 0.1875, 1.0, 0.1875, 0.9914, 0.1875, 0.9914, 0.1875, 1.0, 0.1562, 1.0, 0.1563, 0.9914, 0.1563, 0.9914, 0.1562, 1.0, 0.125, 1.0, 0.125, 0.9914, 0.125, 0.9914, 0.125, 1.0, 0.09375, 1.0, 0.09375, 0.9914, 0.09375, 0.9914, 0.09375, 1.0, 0.0625, 1.0, 0.0625, 0.9914, 0.7812, 1.0, 0.8125, 1.0, 0.8125, 1.0, 0.7812, 1.0, 0.0625, 0.9914, 0.0625, 1.0, 0.03125, 1.0, 0.03125, 0.9914, 0.03125, 0.9914, 0.03125, 1.0, 0.0, 1.0, 0.0, 0.9914, 0.625, 1.0, 0.625, 1.0, 0.625, 1.0, 0.625, 1.0, 0.625, 0.25, 0.625, 0.0, 0.625, 0.0, 0.625, 0.25, 0.625, 0.25, 0.625, 0.25, 0.625, 0.25, 0.625, 0.25, 0.3125, 1.0, 0.3438, 1.0, 0.3438, 1.0, 0.3125, 1.0, 0.9062, 1.0, 0.9375, 1.0, 0.9375, 1.0, 0.9062, 1.0, 0.625, 1.0, 0.6562, 1.0, 0.6562, 1.0, 0.625, 1.0, 0.3438, 1.0, 0.375, 1.0, 0.375, 1.0, 0.3438, 1.0, 0.0625, 1.0, 0.09375, 1.0, 0.09375, 1.0, 0.0625, 1.0, 0.75, 1.0, 0.7812, 1.0, 0.7812, 1.0, 0.75, 1.0, 0.4688, 1.0, 0.5, 1.0, 0.5, 1.0, 0.4688, 1.0, 0.1875, 1.0, 0.2188, 1.0, 0.2188, 1.0, 0.1875, 1.0, 0.875, 1.0, 0.9062, 1.0, 0.9062, 1.0, 0.875, 1.0, 0.5938, 1.0, 0.625, 1.0, 0.625, 1.0, 0.5938, 1.0, 0.3125, 1.0, 0.3438, 1.0, 0.3438, 1.0, 0.3125, 1.0, 0.03125, 1.0, 0.0625, 1.0, 0.0625, 1.0, 0.03125, 1.0, 0.7188, 1.0, 0.75, 1.0, 0.75, 1.0, 0.7188, 1.0, 0.4375, 1.0, 0.4688, 1.0, 0.4688, 1.0, 0.4375, 1.0, 0.1562, 1.0, 0.1875, 1.0, 0.1875, 1.0, 0.1562, 1.0, 0.8438, 1.0, 0.875, 1.0, 0.875, 1.0, 0.8438, 1.0, 0.5625, 1.0, 0.5938, 1.0, 0.5938, 1.0, 0.5625, 1.0, 0.2812, 1.0, 0.3125, 1.0, 0.3125, 1.0, 0.2812, 1.0, 0.9688, 1.0, 1.0, 1.0, 1.0, 1.0, 0.9688, 1.0, 0.0, 1.0, 0.03125, 1.0, 0.03125, 1.0, 0.0, 1.0, 0.6875, 1.0, 0.7188, 1.0, 0.7188, 1.0, 0.6875, 1.0, 0.4062, 1.0, 0.4375, 1.0, 0.4375, 1.0, 0.4062, 1.0, 0.125, 1.0, 0.1562, 1.0, 0.1562, 1.0, 0.125, 1.0, 0.8125, 1.0, 0.8438, 1.0, 0.8438, 1.0, 0.8125, 1.0, 0.5312, 1.0, 0.5625, 1.0, 0.5625, 1.0, 0.5312, 1.0, 0.25, 1.0, 0.2812, 1.0, 0.2812, 1.0, 0.25, 1.0, 0.9375, 1.0, 0.9688, 1.0, 0.9688, 1.0, 0.9375, 1.0, 0.6562, 1.0, 0.6875, 1.0, 0.6875, 1.0, 0.6562, 1.0, 0.375, 1.0, 0.4062, 1.0, 0.4062, 1.0, 0.375, 1.0, 0.09375, 1.0, 0.125, 1.0, 0.125, 1.0, 0.09375, 1.0, 0.2968, 0.4854, 0.25, 0.49, 0.2032, 0.4854, 0.1582, 0.4717, 0.1167, 0.4496, 0.08029, 0.4197, 0.05045, 0.3833, 0.02827, 0.3418, 0.01461, 0.2968, 0.01, 0.25, 0.01461, 0.2032, 0.02827, 0.1582, 0.05045, 0.1167, 0.08029, 0.08029, 0.1167, 0.05045, 0.1582, 0.02827, 0.2032, 0.01461, 0.25, 0.01, 0.2968, 0.01461, 0.3418, 0.02827, 0.3833, 0.05045, 0.4197, 0.08029, 0.4496, 0.1167, 0.4717, 0.1582, 0.4854, 0.2032, 0.49, 0.25, 0.4854, 0.2968, 0.4717, 0.3418, 0.4496, 0.3833, 0.4197, 0.4197, 0.3833, 0.4496, 0.3418, 0.4717, 0.7188, 1.0, 0.75, 1.0, 0.75, 1.0, 0.7188, 1.0, 0.2812, 1.0, 0.3125, 1.0, 0.3125, 1.0, 0.2812, 1.0, 0.6875, 1.0, 0.7188, 1.0, 0.7188, 1.0, 0.6875, 1.0, 0.25, 1.0, 0.2812, 1.0, 0.2812, 1.0, 0.25, 1.0, 0.6562, 1.0, 0.6875, 1.0, 0.6875, 1.0, 0.6562, 1.0, 0.2188, 1.0, 0.25, 1.0, 0.25, 1.0, 0.2188, 1.0, 0.625, 1.0, 0.6562, 1.0, 0.6562, 1.0, 0.625, 1.0, 0.1875, 1.0, 0.2188, 1.0, 0.2188, 1.0, 0.1875, 1.0, 0.5938, 1.0, 0.625, 1.0, 0.625, 1.0, 0.5938, 1.0, 0.1562, 1.0, 0.1875, 1.0, 0.1875, 1.0, 0.1562, 1.0, 0.5625, 1.0, 0.5938, 1.0, 0.5938, 1.0, 0.5625, 1.0, 0.9688, 1.0, 1.0, 1.0, 1.0, 1.0, 0.9688, 1.0, 0.125, 1.0, 0.1562, 1.0, 0.1562, 1.0, 0.125, 1.0, 0.5312, 1.0, 0.5625, 1.0, 0.5625, 1.0, 0.5312, 1.0, 0.9375, 1.0, 0.9688, 1.0, 0.9688, 1.0, 0.9375, 1.0, 0.09375, 1.0, 0.125, 1.0, 0.125, 1.0, 0.09375, 1.0, 0.5, 1.0, 0.5312, 1.0, 0.5312, 1.0, 0.5, 1.0, 0.9062, 1.0, 0.9375, 1.0, 0.9375, 1.0, 0.9062, 1.0, 0.0625, 1.0, 0.09375, 1.0, 0.09375, 1.0, 0.0625, 1.0, 0.4688, 1.0, 0.5, 1.0, 0.5, 1.0, 0.4688, 1.0, 0.875, 1.0, 0.9062, 1.0, 0.9062, 1.0, 0.875, 1.0, 0.03125, 1.0, 0.0625, 1.0, 0.0625, 1.0, 0.03125, 1.0, 0.4375, 1.0, 0.4688, 1.0, 0.4688, 1.0, 0.4375, 1.0, 0.8438, 1.0, 0.875, 1.0, 0.875, 1.0, 0.8438, 1.0, 0.0, 1.0, 0.03125, 1.0, 0.03125, 1.0, 0.0, 1.0, 0.4062, 1.0, 0.4375, 1.0, 0.4375, 1.0, 0.4062, 1.0, 0.8125, 1.0, 0.8438, 1.0, 0.8438, 1.0, 0.8125, 1.0, 0.375, 1.0, 0.4062, 1.0, 0.4062, 1.0, 0.375, 1.0, 0.7812, 1.0, 0.8125, 1.0, 0.8125, 1.0, 0.7812, 1.0, 0.3438, 1.0, 0.375, 1.0, 0.375, 1.0, 0.3438, 1.0, 0.75, 1.0, 0.7812, 1.0, 0.7812, 1.0, 0.75, 1.0, 0.375, 0.0, 0.625, 0.0, 0.625, 0.25, 0.375, 0.25, 0.375, 0.25, 0.625, 0.25, 0.625, 0.5, 0.375, 0.5, 0.375, 0.5, 0.625, 0.5, 0.625, 0.75, 0.375, 0.75, 0.375, 0.75, 0.625, 0.75, 0.625, 1.0, 0.375, 1.0, 0.125, 0.5, 0.375, 0.5, 0.375, 0.75, 0.125, 0.75, 0.625, 0.25, 0.625, 0.0, 0.625, 0.0, 0.625, 0.25, 0.625, 0.5, 0.875, 0.5, 0.875, 0.75, 0.625, 0.75, 0.625, 1.0, 0.625, 0.75, 0.625, 0.75, 0.625, 1.0, 0.625, 0.5, 0.625, 0.25, 0.625, 0.25, 0.625, 0.5, 0.625, 0.75, 0.625, 0.5, 0.625, 0.5, 0.625, 0.75, 0.625, 1.0, 0.625, 0.975, 0.625, 0.975, 0.625, 1.0, 0.625, 1.0, 0.625, 0.975, 0.625, 0.975, 0.625, 1.0, 0.625, 0.25, 0.625, 0.25, 0.625, 0.25, 0.625, 0.25, 0.625, 1.0, 0.625, 1.0, 0.625, 1.0, 0.625, 1.0, 0.625, 0.25, 0.625, 0.0, 0.625, 0.0, 0.625, 0.25, 0.625, 1.0, 0.625, 1.0, 0.625, 1.0, 0.625, 1.0, 0.625, 0.25, 0.625, 0.25, 0.625, 0.25, 0.625, 0.25, 0.625, 0.25, 0.625, 0.25, 0.625, 0.25, 0.625, 0.25, 0.625, 1.0, 0.625, 1.0, 0.625, 1.0, 0.625, 1.0, 0.625, 0.25, 0.625, 0.25, 0.625, 0.25, 0.625, 0.25, 0.625, 0.25, 0.625, 0.25, 0.625, 0.25, 0.625, 0.25, 0.625, 1.0, 0.625, 1.0, 0.625, 1.0, 0.625, 1.0, 0.625, 0.275, 0.625, 0.25, 0.625, 0.25, 0.625, 0.275, 0.625, 1.0, 0.625, 1.0, 0.625, 1.0, 0.625, 1.0, 0.625, 1.0, 0.625, 1.0, 0.625, 1.0, 0.625, 1.0, 0.625, 0.275, 0.625, 0.25, 0.625, 0.25, 0.625, 0.275, 0.625, 1.0, 0.625, 1.0, 0.625, 1.0, 0.625, 1.0, 0.625, 1.0, 0.625, 1.0, 0.625, 1.0, 0.625, 1.0, 0.625, 1.0, 0.625, 1.0, 0.625, 1.0, 0.625, 1.0, 0.625, 0.25, 0.625, 0.0, 0.625, 0.0, 0.625, 0.25, 0.625, 1.0, 0.625, 1.0, 0.625, 1.0, 0.625, 1.0, 0.625, 1.0, 0.625, 0.975, 0.625, 0.975, 0.625, 1.0, 0.625, 0.25, 0.625, 0.25, 0.625, 0.25, 0.625, 0.25, 0.625, 0.25, 0.625, 0.25, 0.625, 0.25, 0.625, 0.25, 0.625, 0.25, 0.625, 0.25, 0.625, 0.25, 0.625, 0.25, 0.625, 0.25, 0.625, 0.25, 0.625, 0.25, 0.625, 0.25, 0.625, 0.25, 0.625, 0.25, 0.625, 0.25, 0.625, 0.25, 0.625, 0.25, 0.625, 0.25, 0.625, 0.25, 0.625, 0.25, 0.625, 1.0, 0.625, 1.0, 0.625, 1.0, 0.625, 1.0, 0.625, 0.25, 0.625, 0.25, 0.625, 0.25, 0.625, 0.25, 0.625, 1.0, 0.625, 1.0, 0.625, 1.0, 0.625, 1.0, 0.625, 0.0, 0.625, 0.25, 0.625, 0.25, 0.625, 0.0, 0.625, 0.25, 0.625, 0.25, 0.625, 0.25, 0.625, 0.25, 0.625, 1.0, 0.625, 1.0, 0.625, 1.0, 0.625, 1.0, 0.625, 0.25, 0.625, 0.25, 0.625, 0.25, 0.625, 0.25, 0.875, 0.75, 0.875, 0.75, 0.875, 0.75, 0.875, 0.75, 0.875, 0.75, 0.875, 0.5, 0.875, 0.5, 0.875, 0.75, 0.625, 0.25, 0.625, 0.25, 0.625, 0.25, 0.625, 0.25, 0.625, 1.0, 0.625, 1.0, 0.625, 1.0, 0.625, 1.0, 0.625, 1.0, 0.625, 1.0, 0.625, 1.0, 0.625, 1.0, 0.625, 1.0, 0.625, 1.0, 0.625, 1.0, 0.625, 1.0, 0.625, 0.25, 0.625, 0.25, 0.625, 0.25, 0.625, 0.25, 0.625, 0.25, 0.625, 0.25, 0.625, 0.25, 0.625, 0.25, 0.625, 1.0, 0.625, 1.0, 0.625, 1.0, 0.625, 1.0, 0.625, 0.25, 0.625, 0.25, 0.625, 0.25, 0.625, 0.25, 0.375, 0.25, 0.375, 0.2708, 0.375, 0.2708, 0.375, 0.2708, 0.375, 0.25, 0.125, 0.5, 0.1458, 0.5, 0.1458, 0.75, 0.125, 0.75, 0.375, 0.25, 0.375, 0.2708, 0.375, 0.2708, 0.375, 0.25, 0.375, 0.75, 0.375, 0.9792, 0.375, 0.9792, 0.375, 0.75, 0.375, 0.25, 0.375, 0.2708, 0.375, 0.2708, 0.375, 0.25, 0.375, 0.75, 0.375, 0.9792, 0.375, 0.9792, 0.375, 0.75, 0.375, 0.75, 0.375, 0.9792, 0.375, 0.9792, 0.375, 0.75, 0.375, 0.75, 0.375, 0.9792, 0.375, 0.9792, 0.375, 0.75, 0.375, 0.25, 0.375, 0.2708, 0.375, 0.2708, 0.375, 0.25, 0.375, 0.75, 0.375, 0.9792, 0.375, 0.9792, 0.375, 0.75, 0.375, 0.25, 0.375, 0.2708, 0.375, 0.2708, 0.375, 0.25, 0.625, 0.5, 0.8542, 0.5, 0.8542, 0.75, 0.625, 0.75, 0.375, 0.75, 0.625, 0.75, 0.625, 0.9792, 0.375, 0.9792, 0.375, 0.25, 0.625, 0.25, 0.625, 0.2708, 0.375, 0.2708, 0.375, 0.75, 0.375, 0.9792, 0.375, 0.9792, 0.375, 0.75, 0.375, 0.5, 0.375, 0.5, 0.375, 0.5, 0.375, 0.5, 0.375, 0.5, 0.375, 0.75, 0.375, 0.75, 0.375, 0.5, 0.375, 0.75, 0.375, 0.75, 0.375, 0.75, 0.375, 0.75, 0.375, 0.75, 0.375, 0.75, 0.375, 0.75, 0.375, 0.75, 0.375, 0.75, 0.375, 0.75, 0.375, 0.75, 0.375, 0.75, 0.375, 0.5, 0.375, 0.5, 0.375, 0.5, 0.375, 0.5, 0.375, 0.5, 0.375, 0.5, 0.375, 0.5, 0.375, 0.5, 0.375, 0.5, 0.375, 0.5, 0.375, 0.5, 0.375, 0.5, 0.375, 0.75, 0.375, 0.75, 0.375, 0.75, 0.375, 0.75, 0.375, 0.2708, 0.375, 0.5, 0.375, 0.5, 0.375, 0.2708, 0.375, 0.9792, 0.375, 1.0, 0.375, 1.0, 0.375, 0.9792, 0.625, 1.0, 0.625, 1.0, 0.625, 1.0, 0.625, 1.0, 0.625, 1.0, 0.625, 1.0, 0.625, 1.0, 0.625, 1.0, 0.625, 0.25, 0.625, 0.25, 0.625, 0.25, 0.625, 0.25, 0.625, 0.0, 0.625, 0.25, 0.625, 0.25, 0.625, 0.0, 0.625, 1.0, 0.625, 1.0, 0.625, 1.0, 0.625, 1.0, 0.625, 0.25, 0.625, 0.25, 0.625, 0.25, 0.625, 0.25, 0.625, 0.25, 0.625, 0.0, 0.625, 0.0, 0.625, 0.25, 0.625, 0.25, 0.625, 0.25, 0.625, 0.25, 0.625, 0.25, 0.625, 1.0, 0.625, 1.0, 0.625, 1.0, 0.625, 1.0, 0.625, 0.25, 0.625, 0.25, 0.625, 0.25, 0.625, 0.25, 0.625, 0.25, 0.625, 0.25, 0.625, 0.25, 0.625, 0.25, 0.625, 1.0, 0.625, 1.0, 0.625, 1.0, 0.625, 1.0, 0.625, 1.0, 0.625, 1.0, 0.625, 1.0, 0.625, 1.0, 0.625, 0.25, 0.625, 0.25, 0.625, 0.25, 0.625, 0.25, 0.875, 0.75, 0.875, 0.5, 0.875, 0.5, 0.875, 0.75, 0.875, 0.75, 0.875, 0.75, 0.875, 0.75, 0.875, 0.75, 0.625, 0.25, 0.625, 0.25, 0.625, 0.25, 0.625, 0.25, 0.625, 1.0, 0.625, 1.0, 0.625, 1.0, 0.625, 1.0, 0.625, 0.25, 0.625, 0.25, 0.625, 0.25, 0.625, 0.25, 0.625, 0.25, 0.625, 0.25, 0.625, 0.25, 0.625, 0.25, 0.625, 0.25, 0.625, 0.0, 0.625, 0.0, 0.625, 0.25, 0.625, 1.0, 0.625, 1.0, 0.625, 1.0, 0.625, 1.0, 0.375, 0.75, 0.375, 0.75, 0.375, 0.75, 0.375, 0.75, 0.375, 0.5, 0.375, 0.5, 0.375, 0.5, 0.375, 0.5, 0.375, 0.5, 0.375, 0.75, 0.375, 0.75, 0.375, 0.5, 0.375, 0.5, 0.375, 0.5, 0.375, 0.5, 0.375, 0.5, 0.375, 0.75, 0.375, 0.5, 0.375, 0.5, 0.375, 0.75, 0.375, 0.75, 0.375, 0.75, 0.375, 0.75, 0.375, 0.75, 0.03125, 0.5091, 0.03125, 0.9914, 0.0, 0.9914, 0.0, 0.5091, 0.0625, 0.5091, 0.0625, 0.9914, 0.03125, 0.9914, 0.03125, 0.5091, 0.09375, 0.5091, 0.09375, 0.9914, 0.0625, 0.9914, 0.0625, 0.5091, 0.125, 0.5091, 0.125, 0.9914, 0.09375, 0.9914, 0.09375, 0.5091, 0.1562, 0.5091, 0.1563, 0.9914, 0.125, 0.9914, 0.125, 0.5091, 0.1875, 0.5091, 0.1875, 0.9914, 0.1563, 0.9914, 0.1562, 0.5091, 0.2188, 0.5091, 0.2188, 0.9914, 0.1875, 0.9914, 0.1875, 0.5091, 0.25, 0.5091, 0.25, 0.9914, 0.2188, 0.9914, 0.2188, 0.5091, 0.2813, 0.5091, 0.2812, 0.9914, 0.25, 0.9914, 0.25, 0.5091, 0.3125, 0.5091, 0.3125, 0.9914, 0.2812, 0.9914, 0.2813, 0.5091, 0.3438, 0.5091, 0.3438, 0.9914, 0.3125, 0.9914, 0.3125, 0.5091, 0.375, 0.5091, 0.375, 0.9914, 0.3438, 0.9914, 0.3438, 0.5091, 0.4062, 0.5091, 0.4062, 0.9914, 0.375, 0.9914, 0.375, 0.5091, 0.4375, 0.5091, 0.4375, 0.9914, 0.4062, 0.9914, 0.4062, 0.5091, 0.4688, 0.5091, 0.4688, 0.9914, 0.4375, 0.9914, 0.4375, 0.5091, 0.5, 0.5091, 0.5, 0.9914, 0.4688, 0.9914, 0.4688, 0.5091, 0.5312, 0.5091, 0.5312, 0.9914, 0.5, 0.9914, 0.5, 0.5091, 0.5625, 0.5091, 0.5625, 0.9914, 0.5312, 0.9914, 0.5312, 0.5091, 0.5938, 0.5091, 0.5938, 0.9914, 0.5625, 0.9914, 0.5625, 0.5091, 0.625, 0.5091, 0.625, 0.9914, 0.5938, 0.9914, 0.5938, 0.5091, 0.6562, 0.5091, 0.6562, 0.9914, 0.625, 0.9914, 0.625, 0.5091, 0.6875, 0.5091, 0.6875, 0.9914, 0.6562, 0.9914, 0.6562, 0.5091, 0.7188, 0.5091, 0.7188, 0.9914, 0.6875, 0.9914, 0.6875, 0.5091, 0.875, 0.5091, 0.875, 0.9914, 0.8438, 0.9914, 0.8438, 0.5091, 0.9062, 0.5091, 0.9062, 0.9914, 0.875, 0.9914, 0.875, 0.5091, 0.9375, 0.5091, 0.9375, 0.9914, 0.9062, 0.9914, 0.9062, 0.5091, 0.9688, 0.5091, 0.9688, 0.9914, 0.9375, 0.9914, 0.9375, 0.5091, 1.0, 0.5091, 1.0, 0.9914, 0.9688, 0.9914, 0.9688, 0.5091, 1.0, 0.5, 1.0, 0.5091, 0.9688, 0.5091, 0.9688, 0.5, 0.9688, 0.5, 0.9688, 0.5091, 0.9375, 0.5091, 0.9375, 0.5, 0.9375, 0.5, 0.9375, 0.5091, 0.9062, 0.5091, 0.9062, 0.5, 0.9062, 0.5, 0.9062, 0.5091, 0.875, 0.5091, 0.875, 0.5, 0.875, 0.5, 0.875, 0.5091, 0.8438, 0.5091, 0.8438, 0.5, 0.7188, 0.5, 0.7188, 0.5091, 0.6875, 0.5091, 0.6875, 0.5, 0.6875, 0.5, 0.6875, 0.5091, 0.6562, 0.5091, 0.6562, 0.5, 0.6562, 0.5, 0.6562, 0.5091, 0.625, 0.5091, 0.625, 0.5, 0.625, 0.5, 0.625, 0.5091, 0.5938, 0.5091, 0.5938, 0.5, 0.5938, 0.5, 0.5938, 0.5091, 0.5625, 0.5091, 0.5625, 0.5, 0.5625, 0.5, 0.5625, 0.5091, 0.5312, 0.5091, 0.5312, 0.5, 0.5312, 0.5, 0.5312, 0.5091, 0.5, 0.5091, 0.5, 0.5, 0.5, 0.5, 0.5, 0.5091, 0.4688, 0.5091, 0.4688, 0.5, 0.4688, 0.5, 0.4688, 0.5091, 0.4375, 0.5091, 0.4375, 0.5, 0.4375, 0.5, 0.4375, 0.5091, 0.4062, 0.5091, 0.4062, 0.5, 0.4062, 0.5, 0.4062, 0.5091, 0.375, 0.5091, 0.375, 0.5, 0.375, 0.5, 0.375, 0.5091, 0.3438, 0.5091, 0.3438, 0.5, 0.3438, 0.5, 0.3438, 0.5091, 0.3125, 0.5091, 0.3125, 0.5, 0.3125, 0.5, 0.3125, 0.5091, 0.2813, 0.5091, 0.2812, 0.5, 0.2812, 0.5, 0.2813, 0.5091, 0.25, 0.5091, 0.25, 0.5, 0.25, 0.5, 0.25, 0.5091, 0.2188, 0.5091, 0.2188, 0.5, 0.2188, 0.5, 0.2188, 0.5091, 0.1875, 0.5091, 0.1875, 0.5, 0.1875, 0.5, 0.1875, 0.5091, 0.1562, 0.5091, 0.1562, 0.5, 0.1562, 0.5, 0.1562, 0.5091, 0.125, 0.5091, 0.125, 0.5, 0.125, 0.5, 0.125, 0.5091, 0.09375, 0.5091, 0.09375, 0.5, 0.09375, 0.5, 0.09375, 0.5091, 0.0625, 0.5091, 0.0625, 0.5, 0.0625, 0.5, 0.0625, 0.5091, 0.03125, 0.5091, 0.03125, 0.5, 0.03125, 0.5, 0.03125, 0.5091, 0.0, 0.5091, 0.0, 0.5, 0.625, 0.975, 0.625, 0.975, 0.625, 0.975, 0.625, 0.975, 0.85, 0.5, 0.85, 0.75, 0.85, 0.75, 0.85, 0.5, 0.625, 0.975, 0.625, 0.975, 0.625, 0.975, 0.625, 0.975, 0.625, 0.975, 0.625, 0.975, 0.625, 0.975, 0.625, 0.975, 0.625, 0.275, 0.625, 0.275, 0.625, 0.275, 0.625, 0.275, 0.625, 0.275, 0.625, 0.275, 0.625, 0.275, 0.625, 0.275, 0.625, 0.275, 0.625, 0.275, 0.625, 0.275, 0.625, 0.275, 0.625, 0.275, 0.625, 0.25, 0.625, 0.25, 0.625, 0.275, 0.625, 0.275, 0.625, 0.275, 0.625, 0.275, 0.625, 0.275, 0.625, 0.275, 0.625, 0.25, 0.625, 0.25, 0.625, 0.275, 0.625, 0.975, 0.625, 0.975, 0.625, 0.975, 0.625, 0.975, 0.625, 0.275, 0.625, 0.275, 0.625, 0.275, 0.625, 0.275, 0.625, 0.975, 0.625, 0.975, 0.625, 0.975, 0.625, 0.975, 0.625, 0.275, 0.625, 0.275, 0.625, 0.275, 0.625, 0.275, 0.85, 0.5, 0.85, 0.75, 0.85, 0.75, 0.85, 0.5, 0.625, 0.975, 0.625, 0.975, 0.625, 0.975, 0.625, 0.975, 0.625, 0.975, 0.625, 0.975, 0.625, 0.975, 0.625, 0.975, 0.625, 0.275, 0.625, 0.275, 0.625, 0.275, 0.625, 0.275, 0.625, 0.975, 0.625, 0.975, 0.625, 0.975, 0.625, 0.975, 0.625, 0.275, 0.625, 0.275, 0.625, 0.275, 0.625, 0.275, 0.85, 0.5, 0.85, 0.75, 0.85, 0.75, 0.85, 0.5, 0.625, 0.975, 0.625, 0.975, 0.625, 0.975, 0.625, 0.975, 0.625, 0.275, 0.625, 0.275, 0.625, 0.275, 0.625, 0.275, 0.625, 0.275, 0.625, 0.25, 0.625, 0.25, 0.625, 0.275, 0.625, 0.975, 0.625, 0.975, 0.625, 0.975, 0.625, 0.975, 0.625, 0.275, 0.625, 0.275, 0.625, 0.275, 0.625, 0.275, 0.85, 0.5, 0.85, 0.75, 0.85, 0.75, 0.85, 0.5, 0.625, 0.975, 0.625, 0.975, 0.625, 0.975, 0.625, 0.975, 0.625, 0.275, 0.625, 0.275, 0.625, 0.275, 0.625, 0.275, 0.625, 0.975, 0.625, 0.975, 0.625, 0.975, 0.625, 0.975, 0.625, 0.275, 0.625, 0.275, 0.625, 0.275, 0.625, 0.275, 0.85, 0.5, 0.85, 0.75, 0.85, 0.75, 0.85, 0.5, 0.625, 0.975, 0.625, 0.975, 0.625, 0.975, 0.625, 0.975, 0.625, 0.975, 0.625, 0.975, 0.625, 0.975, 0.625, 0.975, 0.625, 0.975, 0.625, 0.975, 0.625, 0.975, 0.625, 0.975, 0.625, 0.275, 0.625, 0.275, 0.625, 0.275, 0.625, 0.275, 0.625, 0.275, 0.625, 0.275, 0.625, 0.275, 0.625, 0.275, 0.625, 0.275, 0.625, 0.275, 0.625, 0.275, 0.625, 0.275, 0.625, 0.975, 0.625, 0.975, 0.625, 0.975, 0.625, 0.975, 0.625, 0.975, 0.625, 0.975, 0.625, 0.975, 0.625, 0.975, 0.625, 0.275, 0.625, 0.275, 0.625, 0.275, 0.625, 0.275, 0.625, 0.275, 0.625, 0.275, 0.625, 0.275, 0.625, 0.275, 0.625, 0.275, 0.625, 0.275, 0.625, 0.275, 0.625, 0.275, 0.85, 0.5, 0.85, 0.75, 0.85, 0.75, 0.85, 0.5, 0.625, 0.975, 0.625, 0.975, 0.625, 0.975, 0.625, 0.975, 0.625, 0.975, 0.625, 0.975, 0.625, 0.975, 0.625, 0.975, 0.625, 0.975, 0.625, 0.975, 0.625, 0.975, 0.625, 0.975, 0.625, 0.275, 0.625, 0.275, 0.625, 0.275, 0.625, 0.275, 0.625, 0.275, 0.625, 0.275, 0.625, 0.275, 0.625, 0.275, 0.625, 0.275, 0.625, 0.275, 0.625, 0.275, 0.625, 0.275, 0.85, 0.5, 0.85, 0.75, 0.85, 0.75, 0.85, 0.5, 0.625, 0.975, 0.625, 0.975, 0.625, 0.975, 0.625, 0.975, 0.625, 0.275, 0.625, 0.275, 0.625, 0.275, 0.625, 0.275, 0.625, 0.275, 0.625, 0.275, 0.625, 0.275, 0.625, 0.275, 0.625, 0.275, 0.625, 0.275, 0.625, 0.275, 0.625, 0.275, 0.85, 0.5, 0.85, 0.75, 0.85, 0.75, 0.85, 0.5, 0.625, 0.975, 0.625, 0.975, 0.625, 0.975, 0.625, 0.975, 0.625, 0.975, 0.625, 0.975, 0.625, 0.975, 0.625, 0.975, 0.625, 0.975, 0.625, 0.975, 0.625, 0.975, 0.625, 0.975, 0.0, 0.0, 0.0, 0.0, 0.85, 0.5, 0.85, 0.75, 0.625, 0.975, 0.625, 0.975, 0.625, 0.975, 0.85, 0.75, 0.625, 0.25, 0.625, 0.275, 0.0, 0.0, 0.0, 0.0, 0.0, 0.0, 0.625, 0.275, 0.625, 0.275, 0.625, 0.975, 0.625, 0.275, 0.625, 0.975, 0.625, 0.975, 0.625, 0.275, 0.625, 0.975, 0.625, 0.275, 0.625, 0.275, 0.625, 0.975, 0.625, 0.975, 0.625, 0.275, 0.625, 0.275, 0.625, 0.975, 0.625, 0.975, 0.625, 0.275, 0.625, 0.275, 0.625, 0.975, 0.625, 0.975, 0.625, 0.275, 0.625, 0.275, 0.625, 0.975, 0.625, 0.975, 0.625, 0.275, 0.625, 0.275, 0.625, 0.975, 0.0, 0.0, 0.0, 0.0, 0.625, 0.975, 0.625, 0.275])
me_cube_001.materials.append(mat_material_002)
me_cube_001.use_remesh_fix_poles = True
me_cube_001.use_remesh_preserve_attributes = False
me_cube_001.use_mirror_vertex_groups = False
me_cube_001.update()
me_cube_002 = bpy.data.meshes.new('Cube.002')
me_cube_002.from_pydata([(-0.951, -1.0, -1.214), (-0.9542, -1.0, 0.1201), (-0.951, 1.0, -1.214), (-0.9542, 1.0, 0.1201), (0.8614, -1.0, -1.167), (0.8631, -1.0, 0.1433), (0.8614, 1.0, -1.167), (0.8631, 1.0, 0.1433), (-0.983, -1.0, -1.198), (-0.9831, -1.0, -0.1579), (-0.983, 1.0, -1.198), (-0.9831, 1.0, -0.1579), (0.8873, -1.0, -1.168), (0.8868, -1.0, 0.001318), (0.8873, 1.0, -1.168), (0.8868, 1.0, 0.001318), (0.8868, -1.0, 0.001318), (0.8868, 1.0, 0.001318), (-0.9269, 1.0, -1.213), (-0.93, 1.0, 0.1204), (-0.9269, -1.0, -1.213), (-0.93, -1.0, 0.1204), (0.8527, 1.0, 0.1432), (0.851, -1.0, -1.167), (0.851, 1.0, -1.167), (0.8527, -1.0, 0.1432), (-0.9538, -1.0, -0.00884), (-0.9538, 1.0, -0.00884), (0.8629, 1.0, 0.017), (0.8629, -1.0, 0.017), (-0.9831, -1.0, -0.2547), (-0.9831, 1.0, -0.2547), (0.8868, 1.0, -0.1096), (0.8868, -1.0, -0.1096), (-0.9297, -1.0, -0.008497), (-0.9297, 1.0, -0.008497), (0.8525, -1.0, 0.01685), (0.8525, 1.0, 0.01685), (-0.9512, 1.0, -1.131), (0.8615, 1.0, -1.086), (0.8615, -1.0, -1.086), (-0.983, 1.0, -1.136), (0.8872, 1.0, -1.097), (0.8872, -1.0, -1.097), (-0.9271, -1.0, -1.131), (-0.9271, 1.0, -1.131), (0.8511, -1.0, -1.086), (0.8511, 1.0, -1.086), (-0.9512, -1.0, -1.131), (-0.983, -1.0, -1.136), (0.6421, -0.5328, 0.03168), (0.6421, -0.5328, 0.3321), (0.6421, 0.5328, 0.03168), (0.6421, 0.5328, 0.3321), (0.8261, -0.5328, 0.03168), (0.8261, -0.5328, 0.3321), (0.8261, 0.5328, 0.03168), (0.8261, 0.5328, 0.3321), (0.6421, -0.2325, 0.03168), (0.6421, -0.2325, 0.3321), (0.8261, -0.2325, 0.03168), (0.8261, -0.2325, 0.3321), (0.6421, 0.2228, 0.3321), (0.8261, 0.2228, 0.03168), (0.6421, 0.2228, 0.03168), (0.8261, 0.2228, 0.3321), (0.6421, -0.4765, 0.03168), (0.8261, -0.4765, 0.3321), (0.6421, -0.4765, 0.3321), (0.8261, -0.4765, 0.03168), (0.6421, -0.5328, 0.2849), (0.8261, -0.5328, 0.2849), (0.8261, -0.2325, 0.2849), (0.6421, -0.2325, 0.2849), (0.6421, -0.4765, 0.2849), (0.8261, -0.4765, 0.2849), (0.6421, -0.2883, 0.3321), (0.8261, -0.2883, 0.03168), (0.8261, -0.2883, 0.3321), (0.6421, -0.2883, 0.03168), (0.8261, -0.2883, 0.2849), (0.6421, -0.2883, 0.2849), (0.6421, 0.5328, 0.2891), (0.8261, 0.5328, 0.2891), (0.8261, 0.2228, 0.2891), (0.6421, 0.2228, 0.2891), (0.6421, 0.4892, 0.3321), (0.8261, 0.4892, 0.03168), (0.6421, 0.4892, 0.03168), (0.8261, 0.4892, 0.3321), (0.8261, 0.4892, 0.2891), (0.6421, 0.4892, 0.2891), (0.6421, 0.2704, 0.03168), (0.8261, 0.2704, 0.3321), (0.8261, 0.2704, 0.2891), (0.6421, 0.2704, 0.3321), (0.8261, 0.2704, 0.03168), (0.6421, 0.2704, 0.2891)], [], [(26, 1, 9, 30), (37, 22, 7, 28), (7, 5, 13, 15), (34, 21, 1, 26), (24, 6, 4, 23), (19, 3, 1, 21), (30, 9, 11, 31), (1, 3, 11, 9), (2, 0, 8, 10), (38, 2, 10, 41), (32, 15, 13, 33), (28, 7, 15, 32), (40, 4, 12, 43), (4, 6, 14, 12), (15, 13, 16, 17), (22, 19, 21, 25), (2, 18, 20, 0), (36, 25, 21, 34), (27, 3, 19, 35), (29, 5, 25, 36), (7, 22, 25, 5), (18, 24, 23, 20), (35, 19, 22, 37), (45, 35, 37, 47), (40, 29, 36, 46), (38, 27, 35, 45), (46, 36, 34, 44), (5, 29, 33, 13), (39, 28, 32, 42), (42, 32, 33, 43), (3, 27, 31, 11), (49, 30, 31, 41), (44, 34, 26, 48), (47, 37, 28, 39), (48, 26, 30, 49), (0, 48, 49, 8), (24, 47, 39, 6), (20, 44, 48, 0), (8, 49, 41, 10), (14, 42, 43, 12), (6, 39, 42, 14), (23, 46, 44, 20), (2, 38, 45, 18), (4, 40, 46, 23), (18, 45, 47, 24), (29, 40, 43, 33), (27, 38, 41, 31), (91, 86, 53, 82), (82, 53, 57, 83), (75, 67, 55, 71), (71, 55, 51, 70), (66, 69, 54, 50), (67, 68, 51, 55), (79, 77, 69, 66), (64, 63, 60, 58), (78, 76, 68, 67), (81, 76, 59, 73), (94, 93, 65, 84), (92, 96, 63, 64), (93, 95, 62, 65), (70, 51, 68, 74), (80, 78, 67, 75), (77, 80, 75, 69), (50, 70, 74, 66), (79, 81, 73, 58), (54, 71, 70, 50), (69, 75, 71, 54), (66, 74, 81, 79), (60, 72, 80, 77), (72, 61, 78, 80), (74, 68, 76, 81), (61, 59, 76, 78), (58, 60, 77, 79), (96, 94, 84, 63), (52, 82, 83, 56), (88, 91, 82, 52), (92, 97, 91, 88), (56, 83, 90, 87), (57, 53, 86, 89), (52, 56, 87, 88), (83, 57, 89, 90), (97, 95, 86, 91), (85, 62, 95, 97), (64, 85, 97, 92), (87, 90, 94, 96), (89, 86, 95, 93), (88, 87, 96, 92), (90, 89, 93, 94), (73, 59, 61, 60, 58), (84, 65, 62, 85, 64, 63)])
_uv = me_cube_002.uv_layers.new(name='UVMap')
_uv.uv.foreach_set('vector', [0.5977, 1.0, 0.625, 1.0, 0.625, 1.0, 0.5977, 1.0, 0.5977, 0.4986, 0.625, 0.4986, 0.625, 0.5, 0.5977, 0.5, 0.625, 0.5, 0.625, 0.75, 0.625, 0.75, 0.625, 0.5, 0.5977, 0.9967, 0.625, 0.9967, 0.625, 1.0, 0.5977, 1.0, 0.3736, 0.5, 0.375, 0.5, 0.375, 0.75, 0.3736, 0.75, 0.8717, 0.5, 0.875, 0.5, 0.875, 0.75, 0.8717, 0.75, 0.5977, 0.0, 0.625, 0.0, 0.625, 0.25, 0.5977, 0.25, 0.875, 0.75, 0.875, 0.5, 0.875, 0.5, 0.875, 0.75, 0.125, 0.5, 0.125, 0.75, 0.125, 0.75, 0.125, 0.5, 0.3925, 0.25, 0.375, 0.25, 0.375, 0.25, 0.3925, 0.25, 0.5977, 0.5, 0.625, 0.5, 0.625, 0.75, 0.5977, 0.75, 0.5977, 0.5, 0.625, 0.5, 0.625, 0.5, 0.5977, 0.5, 0.3925, 0.75, 0.375, 0.75, 0.375, 0.75, 0.3925, 0.75, 0.375, 0.75, 0.375, 0.5, 0.375, 0.5, 0.375, 0.75, 0.625, 0.5, 0.625, 0.75, 0.625, 0.75, 0.625, 0.5, 0.6264, 0.5, 0.8717, 0.5, 0.8717, 0.75, 0.6264, 0.75, 0.125, 0.5, 0.1283, 0.5, 0.1283, 0.75, 0.125, 0.75, 0.5977, 0.7514, 0.625, 0.7514, 0.625, 0.9967, 0.5977, 0.9967, 0.5977, 0.25, 0.625, 0.25, 0.625, 0.2533, 0.5977, 0.2533, 0.5977, 0.75, 0.625, 0.75, 0.625, 0.7514, 0.5977, 0.7514, 0.625, 0.5, 0.6264, 0.5, 0.6264, 0.75, 0.625, 0.75, 0.1283, 0.5, 0.3736, 0.5, 0.3736, 0.75, 0.1283, 0.75, 0.5977, 0.2533, 0.625, 0.2533, 0.625, 0.4986, 0.5977, 0.4986, 0.3925, 0.2533, 0.5977, 0.2533, 0.5977, 0.4986, 0.3925, 0.4986, 0.3925, 0.75, 0.5977, 0.75, 0.5977, 0.7514, 0.3925, 0.7514, 0.3925, 0.25, 0.5977, 0.25, 0.5977, 0.2533, 0.3925, 0.2533, 0.3925, 0.7514, 0.5977, 0.7514, 0.5977, 0.9967, 0.3925, 0.9967, 0.625, 0.75, 0.5977, 0.75, 0.5977, 0.75, 0.625, 0.75, 0.3925, 0.5, 0.5977, 0.5, 0.5977, 0.5, 0.3925, 0.5, 0.3925, 0.5, 0.5977, 0.5, 0.5977, 0.75, 0.3925, 0.75, 0.625, 0.25, 0.5977, 0.25, 0.5977, 0.25, 0.625, 0.25, 0.3925, 0.0, 0.5977, 0.0, 0.5977, 0.25, 0.3925, 0.25, 0.3925, 0.9967, 0.5977, 0.9967, 0.5977, 1.0, 0.3925, 1.0, 0.3925, 0.4986, 0.5977, 0.4986, 0.5977, 0.5, 0.3925, 0.5, 0.3925, 1.0, 0.5977, 1.0, 0.5977, 1.0, 0.3925, 1.0, 0.375, 1.0, 0.3925, 1.0, 0.3925, 1.0, 0.375, 1.0, 0.375, 0.4986, 0.3925, 0.4986, 0.3925, 0.5, 0.375, 0.5, 0.375, 0.9967, 0.3925, 0.9967, 0.3925, 1.0, 0.375, 1.0, 0.375, 0.0, 0.3925, 0.0, 0.3925, 0.25, 0.375, 0.25, 0.375, 0.5, 0.3925, 0.5, 0.3925, 0.75, 0.375, 0.75, 0.375, 0.5, 0.3925, 0.5, 0.3925, 0.5, 0.375, 0.5, 0.375, 0.7514, 0.3925, 0.7514, 0.3925, 0.9967, 0.375, 0.9967, 0.375, 0.25, 0.3925, 0.25, 0.3925, 0.2533, 0.375, 0.2533, 0.375, 0.75, 0.3925, 0.75, 0.3925, 0.7514, 0.375, 0.7514, 0.375, 0.2533, 0.3925, 0.2533, 0.3925, 0.4986, 0.375, 0.4986, 0.5977, 0.75, 0.3925, 0.75, 0.3925, 0.75, 0.5977, 0.75, 0.5977, 0.25, 0.3925, 0.25, 0.3925, 0.25, 0.5977, 0.25, 0.5893, 0.2398, 0.625, 0.2398, 0.625, 0.25, 0.5893, 0.25, 0.5893, 0.25, 0.625, 0.25, 0.625, 0.5, 0.5893, 0.5, 0.5857, 0.7368, 0.625, 0.7368, 0.625, 0.75, 0.5857, 0.75, 0.5857, 0.75, 0.625, 0.75, 0.625, 1.0, 0.5857, 1.0, 0.125, 0.7368, 0.375, 0.7368, 0.375, 0.75, 0.125, 0.75, 0.625, 0.7368, 0.875, 0.7368, 0.875, 0.75, 0.625, 0.75, 0.125, 0.6972, 0.375, 0.6972, 0.375, 0.7368, 0.125, 0.7368, 0.125, 0.5727, 0.375, 0.5727, 0.375, 0.6795, 0.125, 0.6795, 0.625, 0.6972, 0.875, 0.6972, 0.875, 0.7368, 0.625, 0.7368, 0.5857, 0.05284, 0.625, 0.05284, 0.625, 0.07045, 0.5857, 0.07045, 0.5893, 0.5616, 0.625, 0.5616, 0.625, 0.5727, 0.5893, 0.5727, 0.125, 0.5616, 0.375, 0.5616, 0.375, 0.5727, 0.125, 0.5727, 0.625, 0.5616, 0.875, 0.5616, 0.875, 0.5727, 0.625, 0.5727, 0.5857, 0.0, 0.625, 0.0, 0.625, 0.01321, 0.5857, 0.01321, 0.5857, 0.6972, 0.625, 0.6972, 0.625, 0.7368, 0.5857, 0.7368, 0.375, 0.6972, 0.5857, 0.6972, 0.5857, 0.7368, 0.375, 0.7368, 0.375, 0.0, 0.5857, 0.0, 0.5857, 0.01321, 0.375, 0.01321, 0.375, 0.05284, 0.5857, 0.05284, 0.5857, 0.07045, 0.375, 0.07045, 0.375, 0.75, 0.5857, 0.75, 0.5857, 1.0, 0.375, 1.0, 0.375, 0.7368, 0.5857, 0.7368, 0.5857, 0.75, 0.375, 0.75, 0.375, 0.01321, 0.5857, 0.01321, 0.5857, 0.05284, 0.375, 0.05284, 0.375, 0.6795, 0.5857, 0.6795, 0.5857, 0.6972, 0.375, 0.6972, 0.5857, 0.6795, 0.625, 0.6795, 0.625, 0.6972, 0.5857, 0.6972, 0.5857, 0.01321, 0.625, 0.01321, 0.625, 0.05284, 0.5857, 0.05284, 0.625, 0.6795, 0.875, 0.6795, 0.875, 0.6972, 0.625, 0.6972, 0.125, 0.6795, 0.375, 0.6795, 0.375, 0.6972, 0.125, 0.6972, 0.375, 0.5616, 0.5893, 0.5616, 0.5893, 0.5727, 0.375, 0.5727, 0.375, 0.25, 0.5893, 0.25, 0.5893, 0.5, 0.375, 0.5, 0.375, 0.2398, 0.5893, 0.2398, 0.5893, 0.25, 0.375, 0.25, 0.375, 0.1884, 0.5893, 0.1884, 0.5893, 0.2398, 0.375, 0.2398, 0.375, 0.5, 0.5893, 0.5, 0.5893, 0.5102, 0.375, 0.5102, 0.625, 0.5, 0.875, 0.5, 0.875, 0.5102, 0.625, 0.5102, 0.125, 0.5, 0.375, 0.5, 0.375, 0.5102, 0.125, 0.5102, 0.5893, 0.5, 0.625, 0.5, 0.625, 0.5102, 0.5893, 0.5102, 0.5893, 0.1884, 0.625, 0.1884, 0.625, 0.2398, 0.5893, 0.2398, 0.5893, 0.1773, 0.625, 0.1773, 0.625, 0.1884, 0.5893, 0.1884, 0.375, 0.1773, 0.5893, 0.1773, 0.5893, 0.1884, 0.375, 0.1884, 0.375, 0.5102, 0.5893, 0.5102, 0.5893, 0.5616, 0.375, 0.5616, 0.625, 0.5102, 0.875, 0.5102, 0.875, 0.5616, 0.625, 0.5616, 0.125, 0.5102, 0.375, 0.5102, 0.375, 0.5616, 0.125, 0.5616, 0.5893, 0.5102, 0.625, 0.5102, 0.625, 0.5616, 0.5893, 0.5616, 0.0, 0.0, 0.0, 0.0, 0.0, 0.0, 0.0, 0.0, 0.0, 0.0, 0.0, 0.0, 0.0, 0.0, 0.0, 0.0, 0.0, 0.0, 0.0, 0.0, 0.0, 0.0])
me_cube_002.materials.append(mat_material_001)
me_cube_002.use_remesh_fix_poles = True
me_cube_002.use_remesh_preserve_attributes = False
me_cube_002.use_mirror_vertex_groups = False
me_cube_002.update()
me_cube_003 = bpy.data.meshes.new('Cube.003')
me_cube_003.from_pydata([(-3.085, -1.0, -0.1595), (-1.372, -1.0, 0.6606), (-3.085, 1.0, -0.1595), (-1.372, 1.0, 0.6606), (3.23, -1.0, -0.7737), (1.84, -1.0, 0.5313), (3.23, 1.0, -0.7737), (1.84, 1.0, 0.5313), (-1.937, -1.0, 1.594), (-1.937, 1.0, 1.594), (1.727, -1.0, 1.545), (1.727, 1.0, 1.545), (-1.507, -1.0, 2.175), (-1.507, 1.0, 2.175), (1.867, -1.0, 2.289), (1.867, 1.0, 2.289), (-0.7812, -1.0, 2.594), (-0.7812, 1.0, 2.594), (2.092, -1.0, 2.707), (2.092, 1.0, 2.707), (0.3585, -1.0, 2.978), (0.3585, 1.0, 2.978), (2.278, -1.0, 2.978), (2.278, 1.0, 2.978), (0.8272, -1.0, 3.706), (0.8272, 1.0, 3.706), (2.633, -1.0, 3.56), (2.633, 1.0, 3.56), (1.413, -1.0, 4.282), (1.413, 1.0, 4.282), (3.102, -1.0, 4.128), (3.102, 1.0, 4.128), (1.924, -1.0, 4.679), (1.924, 1.0, 4.679), (3.753, -1.0, 4.596), (3.753, 1.0, 4.596), (2.315, -1.0, 4.926), (2.315, 1.0, 4.926), (3.28, -1.0, 4.851), (3.28, 1.0, 4.851), (2.65, -1.0, 5.066), (2.65, 1.0, 5.066), (3.232, -1.0, 5.053), (3.232, 1.0, 5.053), (2.851, -1.0, 5.135), (2.851, 1.0, 5.135), (3.029, -1.0, 5.138), (3.029, 1.0, 5.138), (2.455, 1.0, -0.6983), (1.446, 1.0, 0.5472), (2.455, -1.0, -0.6983), (1.446, -1.0, 0.5472), (1.277, 1.0, 1.551), (1.277, -1.0, 1.551), (1.453, 1.0, 2.275), (1.453, -1.0, 2.275), (1.739, 1.0, 2.693), (1.739, -1.0, 2.693), (2.042, 1.0, 2.978), (2.042, -1.0, 2.978), (2.411, 1.0, 3.578), (2.411, -1.0, 3.578), (2.895, 1.0, 4.147), (2.895, -1.0, 4.147), (3.529, 1.0, 4.606), (3.529, -1.0, 4.606), (3.161, 1.0, 4.86), (3.161, -1.0, 4.86), (3.161, 1.0, 5.055), (3.161, -1.0, 5.055), (3.007, 1.0, 5.138), (3.007, -1.0, 5.138), (-2.037, 1.0, -0.2614), (-0.8389, -1.0, 0.6391), (-1.329, -1.0, 1.585), (-0.9472, -1.0, 2.194), (-0.3047, -1.0, 2.613), (0.6768, -1.0, 2.978), (1.127, -1.0, 3.682), (1.693, -1.0, 4.256), (2.227, -1.0, 4.665), (2.475, -1.0, 4.914), (2.746, -1.0, 5.064), (2.881, -1.0, 5.136), (-0.8389, 1.0, 0.6391), (-2.037, -1.0, -0.2614), (-1.329, 1.0, 1.585), (-0.9472, 1.0, 2.194), (-0.3047, 1.0, 2.613), (0.6768, 1.0, 2.978), (1.127, 1.0, 3.682), (1.693, 1.0, 4.256), (2.227, 1.0, 4.665), (2.475, 1.0, 4.914), (2.746, 1.0, 5.064), (2.881, 1.0, 5.136)], [], [(0, 1, 3, 2), (48, 49, 7, 6), (6, 7, 5, 4), (85, 73, 1, 0), (48, 6, 4, 50), (3, 1, 8, 9), (86, 9, 13, 87), (51, 5, 10, 53), (84, 3, 9, 86), (5, 7, 11, 10), (14, 15, 19, 18), (10, 11, 15, 14), (9, 8, 12, 13), (53, 10, 14, 55), (57, 18, 22, 59), (13, 12, 16, 17), (55, 14, 18, 57), (87, 13, 17, 88), (22, 23, 27, 26), (88, 17, 21, 89), (18, 19, 23, 22), (17, 16, 20, 21), (26, 27, 31, 30), (21, 20, 24, 25), (59, 22, 26, 61), (89, 21, 25, 90), (63, 30, 34, 65), (25, 24, 28, 29), (61, 26, 30, 63), (90, 25, 29, 91), (34, 35, 39, 38), (91, 29, 33, 92), (30, 31, 35, 34), (29, 28, 32, 33), (37, 36, 40, 41), (33, 32, 36, 37), (65, 34, 38, 67), (92, 33, 37, 93), (69, 42, 46, 71), (67, 38, 42, 69), (93, 37, 41, 94), (38, 39, 43, 42), (95, 45, 44, 83), (94, 41, 45, 95), (42, 43, 47, 46), (41, 40, 44, 45), (43, 68, 70, 47), (47, 70, 71, 46), (39, 66, 68, 43), (81, 67, 69, 82), (82, 69, 71, 83), (35, 64, 66, 39), (80, 65, 67, 81), (31, 62, 64, 35), (27, 60, 62, 31), (78, 61, 63, 79), (79, 63, 65, 80), (23, 58, 60, 27), (77, 59, 61, 78), (19, 56, 58, 23), (15, 54, 56, 19), (75, 55, 57, 76), (76, 57, 59, 77), (74, 53, 55, 75), (7, 49, 52, 11), (73, 51, 53, 74), (11, 52, 54, 15), (72, 48, 50, 85), (4, 5, 51, 50), (72, 84, 49, 48), (2, 3, 84, 72), (2, 72, 85, 0), (1, 73, 74, 8), (8, 74, 75, 12), (16, 76, 77, 20), (12, 75, 76, 16), (20, 77, 78, 24), (28, 79, 80, 32), (24, 78, 79, 28), (32, 80, 81, 36), (40, 82, 83, 44), (36, 81, 82, 40), (68, 94, 95, 70), (70, 95, 83, 71), (66, 93, 94, 68), (64, 92, 93, 66), (62, 91, 92, 64), (60, 90, 91, 62), (58, 89, 90, 60), (56, 88, 89, 58), (54, 87, 88, 56), (49, 84, 86, 52), (52, 86, 87, 54), (50, 51, 73, 85)])
_uv = me_cube_003.uv_layers.new(name='UVMap')
_uv.uv.foreach_set('vector', [0.375, 0.0, 0.625, 0.0, 0.625, 0.25, 0.375, 0.25, 0.375, 0.4693, 0.625, 0.4693, 0.625, 0.5, 0.375, 0.5, 0.375, 0.5, 0.625, 0.5, 0.625, 0.75, 0.375, 0.75, 0.375, 0.9585, 0.625, 0.9585, 0.625, 1.0, 0.375, 1.0, 0.3443, 0.5, 0.375, 0.5, 0.375, 0.75, 0.3443, 0.75, 0.625, 0.25, 0.625, 0.0, 0.625, 0.0, 0.625, 0.25, 0.625, 0.2915, 0.625, 0.25, 0.625, 0.25, 0.625, 0.2915, 0.625, 0.7807, 0.625, 0.75, 0.625, 0.75, 0.625, 0.7807, 0.625, 0.2915, 0.625, 0.25, 0.625, 0.25, 0.625, 0.2915, 0.625, 0.75, 0.625, 0.5, 0.625, 0.5, 0.625, 0.75, 0.625, 0.75, 0.625, 0.5, 0.625, 0.5, 0.625, 0.75, 0.625, 0.75, 0.625, 0.5, 0.625, 0.5, 0.625, 0.75, 0.625, 0.25, 0.625, 0.0, 0.625, 0.0, 0.625, 0.25, 0.625, 0.7807, 0.625, 0.75, 0.625, 0.75, 0.625, 0.7807, 0.625, 0.7807, 0.625, 0.75, 0.625, 0.75, 0.625, 0.7807, 0.625, 0.25, 0.625, 0.0, 0.625, 0.0, 0.625, 0.25, 0.625, 0.7807, 0.625, 0.75, 0.625, 0.75, 0.625, 0.7807, 0.625, 0.2915, 0.625, 0.25, 0.625, 0.25, 0.625, 0.2915, 0.625, 0.75, 0.625, 0.5, 0.625, 0.5, 0.625, 0.75, 0.625, 0.2915, 0.625, 0.25, 0.625, 0.25, 0.625, 0.2915, 0.625, 0.75, 0.625, 0.5, 0.625, 0.5, 0.625, 0.75, 0.625, 0.25, 0.625, 0.0, 0.625, 0.0, 0.625, 0.25, 0.625, 0.75, 0.625, 0.5, 0.625, 0.5, 0.625, 0.75, 0.625, 0.25, 0.625, 0.0, 0.625, 0.0, 0.625, 0.25, 0.625, 0.7807, 0.625, 0.75, 0.625, 0.75, 0.625, 0.7807, 0.625, 0.2915, 0.625, 0.25, 0.625, 0.25, 0.625, 0.2915, 0.625, 0.7807, 0.625, 0.75, 0.625, 0.75, 0.625, 0.7807, 0.625, 0.25, 0.625, 0.0, 0.625, 0.0, 0.625, 0.25, 0.625, 0.7807, 0.625, 0.75, 0.625, 0.75, 0.625, 0.7807, 0.625, 0.2915, 0.625, 0.25, 0.625, 0.25, 0.625, 0.2915, 0.625, 0.75, 0.625, 0.5, 0.625, 0.5, 0.625, 0.75, 0.625, 0.2915, 0.625, 0.25, 0.625, 0.25, 0.625, 0.2915, 0.625, 0.75, 0.625, 0.5, 0.625, 0.5, 0.625, 0.75, 0.625, 0.25, 0.625, 0.0, 0.625, 0.0, 0.625, 0.25, 0.625, 0.25, 0.625, 0.0, 0.625, 0.0, 0.625, 0.25, 0.625, 0.25, 0.625, 0.0, 0.625, 0.0, 0.625, 0.25, 0.625, 0.7807, 0.625, 0.75, 0.625, 0.75, 0.625, 0.7807, 0.625, 0.2915, 0.625, 0.25, 0.625, 0.25, 0.625, 0.2915, 0.625, 0.7807, 0.625, 0.75, 0.625, 0.75, 0.625, 0.7807, 0.625, 0.7807, 0.625, 0.75, 0.625, 0.75, 0.625, 0.7807, 0.625, 0.2915, 0.625, 0.25, 0.625, 0.25, 0.625, 0.2915, 0.625, 0.75, 0.625, 0.5, 0.625, 0.5, 0.625, 0.75, 0.8335, 0.5, 0.875, 0.5, 0.875, 0.75, 0.8335, 0.75, 0.625, 0.2915, 0.625, 0.25, 0.625, 0.25, 0.625, 0.2915, 0.625, 0.75, 0.625, 0.5, 0.625, 0.5, 0.625, 0.75, 0.625, 0.25, 0.625, 0.0, 0.625, 0.0, 0.625, 0.25, 0.625, 0.5, 0.625, 0.4693, 0.625, 0.4693, 0.625, 0.5, 0.625, 0.5, 0.6557, 0.5, 0.6557, 0.75, 0.625, 0.75, 0.625, 0.5, 0.625, 0.4693, 0.625, 0.4693, 0.625, 0.5, 0.625, 0.9585, 0.625, 0.7807, 0.625, 0.7807, 0.625, 0.9585, 0.625, 0.9585, 0.625, 0.7807, 0.625, 0.7807, 0.625, 0.9585, 0.625, 0.5, 0.625, 0.4693, 0.625, 0.4693, 0.625, 0.5, 0.625, 0.9585, 0.625, 0.7807, 0.625, 0.7807, 0.625, 0.9585, 0.625, 0.5, 0.625, 0.4693, 0.625, 0.4693, 0.625, 0.5, 0.625, 0.5, 0.625, 0.4693, 0.625, 0.4693, 0.625, 0.5, 0.625, 0.9585, 0.625, 0.7807, 0.625, 0.7807, 0.625, 0.9585, 0.625, 0.9585, 0.625, 0.7807, 0.625, 0.7807, 0.625, 0.9585, 0.625, 0.5, 0.625, 0.4693, 0.625, 0.4693, 0.625, 0.5, 0.625, 0.9585, 0.625, 0.7807, 0.625, 0.7807, 0.625, 0.9585, 0.625, 0.5, 0.625, 0.4693, 0.625, 0.4693, 0.625, 0.5, 0.625, 0.5, 0.625, 0.4693, 0.625, 0.4693, 0.625, 0.5, 0.625, 0.9585, 0.625, 0.7807, 0.625, 0.7807, 0.625, 0.9585, 0.625, 0.9585, 0.625, 0.7807, 0.625, 0.7807, 0.625, 0.9585, 0.625, 0.9585, 0.625, 0.7807, 0.625, 0.7807, 0.625, 0.9585, 0.625, 0.5, 0.625, 0.4693, 0.625, 0.4693, 0.625, 0.5, 0.625, 0.9585, 0.625, 0.7807, 0.625, 0.7807, 0.625, 0.9585, 0.625, 0.5, 0.625, 0.4693, 0.625, 0.4693, 0.625, 0.5, 0.1665, 0.5, 0.3443, 0.5, 0.3443, 0.75, 0.1665, 0.75, 0.375, 0.75, 0.625, 0.75, 0.625, 0.7807, 0.375, 0.7807, 0.375, 0.2915, 0.625, 0.2915, 0.625, 0.4693, 0.375, 0.4693, 0.375, 0.25, 0.625, 0.25, 0.625, 0.2915, 0.375, 0.2915, 0.125, 0.5, 0.1665, 0.5, 0.1665, 0.75, 0.125, 0.75, 0.625, 1.0, 0.625, 0.9585, 0.625, 0.9585, 0.625, 1.0, 0.625, 1.0, 0.625, 0.9585, 0.625, 0.9585, 0.625, 1.0, 0.625, 1.0, 0.625, 0.9585, 0.625, 0.9585, 0.625, 1.0, 0.625, 1.0, 0.625, 0.9585, 0.625, 0.9585, 0.625, 1.0, 0.625, 1.0, 0.625, 0.9585, 0.625, 0.9585, 0.625, 1.0, 0.625, 1.0, 0.625, 0.9585, 0.625, 0.9585, 0.625, 1.0, 0.625, 1.0, 0.625, 0.9585, 0.625, 0.9585, 0.625, 1.0, 0.625, 1.0, 0.625, 0.9585, 0.625, 0.9585, 0.625, 1.0, 0.625, 1.0, 0.625, 0.9585, 0.625, 0.9585, 0.625, 1.0, 0.625, 1.0, 0.625, 0.9585, 0.625, 0.9585, 0.625, 1.0, 0.625, 0.4693, 0.625, 0.2915, 0.625, 0.2915, 0.625, 0.4693, 0.6557, 0.5, 0.8335, 0.5, 0.8335, 0.75, 0.6557, 0.75, 0.625, 0.4693, 0.625, 0.2915, 0.625, 0.2915, 0.625, 0.4693, 0.625, 0.4693, 0.625, 0.2915, 0.625, 0.2915, 0.625, 0.4693, 0.625, 0.4693, 0.625, 0.2915, 0.625, 0.2915, 0.625, 0.4693, 0.625, 0.4693, 0.625, 0.2915, 0.625, 0.2915, 0.625, 0.4693, 0.625, 0.4693, 0.625, 0.2915, 0.625, 0.2915, 0.625, 0.4693, 0.625, 0.4693, 0.625, 0.2915, 0.625, 0.2915, 0.625, 0.4693, 0.625, 0.4693, 0.625, 0.2915, 0.625, 0.2915, 0.625, 0.4693, 0.625, 0.4693, 0.625, 0.2915, 0.625, 0.2915, 0.625, 0.4693, 0.625, 0.4693, 0.625, 0.2915, 0.625, 0.2915, 0.625, 0.4693, 0.375, 0.7807, 0.625, 0.7807, 0.625, 0.9585, 0.375, 0.9585])
me_cube_003.materials.append(mat_material_003)
me_cube_003.materials.append(mat_material_001)
me_cube_003.use_remesh_fix_poles = True
me_cube_003.use_remesh_preserve_attributes = False
me_cube_003.use_mirror_vertex_groups = False
me_cube_003.update()

# ---- objects
ob_cube = bpy.data.objects.new('Cube', me_cube_001)
ob_cube_001 = bpy.data.objects.new('Cube.001', me_cube_002)
ob_cube_002 = bpy.data.objects.new('Cube.002', me_cube_003)
ob_empty = bpy.data.objects.new('Empty', None)

# ---- transforms, parenting, visibility, modifiers, constraints
ob_cube.location = (1.975, -8.793e-08, 0.6544)
ob_cube.scale = (0.3798, 0.3798, 0.3798)
ob_cube.lineart.crease_threshold = 0.0
_m = ob_cube.modifiers.new('Subdivision', 'SUBSURF')
_m.uv_smooth = 'PRESERVE_CORNERS'
ob_cube_001.location = (0.6299, 0.0, 2.604)
ob_cube_001.scale = (2.2, 0.38, 0.4273)
ob_cube_001.lineart.crease_threshold = 0.0
_m = ob_cube_001.modifiers.new('Subdivision', 'SUBSURF')
_m.uv_smooth = 'PRESERVE_CORNERS'
ob_cube_002.location = (0.7519, -2.487e-07, 1.851)
ob_cube_002.scale = (-0.1035, -0.1035, -0.1035)
ob_cube_002.lineart.crease_threshold = 0.0
ob_empty.location = (0.6175, -1.46e-07, 1.086)
ob_empty.rotation_euler = (1.571, -0.0, -0.0)
ob_empty.empty_display_type = 'IMAGE'
ob_empty.empty_display_size = 5.0
ob_empty.lineart.crease_threshold = 0.0

# ---- collection membership
col_collection.objects.link(ob_cube)
col_collection.objects.link(ob_cube_001)
col_collection.objects.link(ob_cube_002)
col_collection.objects.link(ob_empty)

# ---- scene / render settings (as saved in the file)
scene.frame_start = 1; scene.frame_end = 250; scene.frame_set(1)
scene.render.engine = 'CYCLES'
scene.cycles.use_denoising = False
scene.cycles.samples = 128
scene.cycles.sampling_pattern = 'TABULATED_SOBOL'
scene.cycles.use_adaptive_sampling = False
scene.cycles.use_light_tree = False
scene.view_settings.view_transform = 'Filmic'
bpy.context.view_layer.update()

# ---- added for rendering (the .blend has no active camera and no usable light): camera, sun
cam_auto = bpy.data.cameras.new('AutoCamera')
cam_auto.lens = 50.0
cam_auto.sensor_width = 36.0
cam_auto.clip_end = 1000.0
ob_auto_camera = bpy.data.objects.new('AutoCamera', cam_auto)
scene.collection.objects.link(ob_auto_camera)
ob_auto_camera.location = (5.52422, -5.88624, 5.28836)
ob_auto_camera.rotation_euler = (1.09748, -7.21219e-08, 0.694738)
scene.camera = ob_auto_camera
light_auto_sun = bpy.data.lights.new('AutoSun', 'SUN')
light_auto_sun.energy = 3.0
light_auto_sun.angle = 0.0523599
ob_auto_sun = bpy.data.objects.new('AutoSun', light_auto_sun)
scene.collection.objects.link(ob_auto_sun)
ob_auto_sun.rotation_euler = (0.872665, 0.174533, 0.523599)
bpy.context.view_layer.update()

